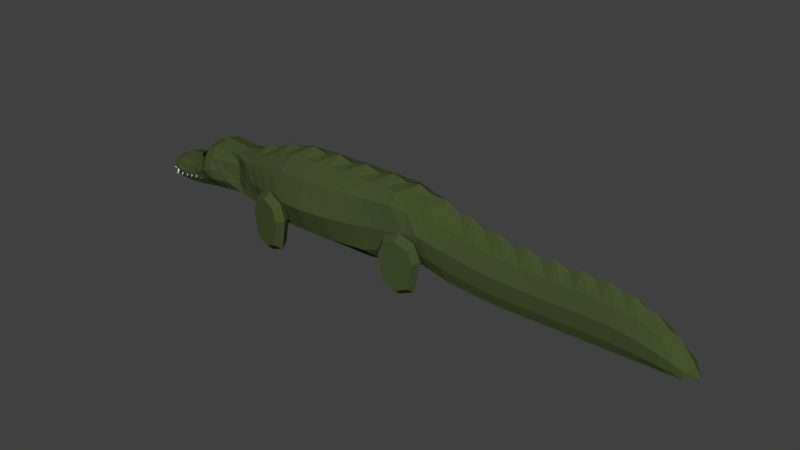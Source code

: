 # Source: Crocodile.blend  (saved by Blender 2.79.0; exported with 4.5.12 LTS)
import bpy
from mathutils import Matrix  # noqa: F401  (used for matrix-valued properties, if any)

bpy.ops.wm.read_factory_settings(use_empty=True)
scene = bpy.context.scene
scene.name = 'Scene'

# ---- collections
col_collection_1 = bpy.data.collections.new('Collection 1'); scene.collection.children.link(col_collection_1)

# ---- materials (node trees are filled in below, after node groups)
mat_crocodile = bpy.data.materials.new('Crocodile')
mat_crocodile.alpha_threshold = 0.0
mat_crocodile.use_transparent_shadow = False
mat_crocodile.diffuse_color = (0.05899, 0.08001, 0.02647, 1.0)
mat_crocodile.roughness = 0.5
mat_crocodile.specular_intensity = 0.0
mat_crocodile___eye = bpy.data.materials.new('Crocodile - Eye')
mat_crocodile___eye.alpha_threshold = 0.0
mat_crocodile___eye.use_transparent_shadow = False
mat_crocodile___eye.diffuse_color = (0.007193, 0.007193, 0.007193, 1.0)
mat_crocodile___eye.roughness = 0.5
mat_crocodile___eye.specular_intensity = 0.1

# ---- material node trees

# ---- world
world_world = bpy.data.worlds.new('World'); scene.world = world_world
world_world.color = (0.05088, 0.05088, 0.05088)
world_world.use_sun_shadow = False
world_world.sun_shadow_jitter_overblur = 0.0
world_world.cycles.sampling_method = 'MANUAL'

# ---- meshes
me_cone = bpy.data.meshes.new('Cone')
me_cone.from_pydata([(0.0, 1.0, -1.0), (0.1951, 0.9808, -1.0), (0.3827, 0.9239, -1.0), (0.5556, 0.8315, -1.0), (0.7071, 0.7071, -1.0), (0.8315, 0.5556, -1.0), (0.9239, 0.3827, -1.0), (0.9808, 0.1951, -1.0), (1.0, 7.55e-08, -1.0), (0.9808, -0.1951, -1.0), (0.9239, -0.3827, -1.0), (0.8315, -0.5556, -1.0), (0.7071, -0.7071, -1.0), (0.5556, -0.8315, -1.0), (0.3827, -0.9239, -1.0), (0.1951, -0.9808, -1.0), (-3.258e-07, -1.0, -1.0), (-0.1951, -0.9808, -1.0), (-0.3827, -0.9239, -1.0), (-0.5556, -0.8315, -1.0), (-0.7071, -0.7071, -1.0), (-0.8315, -0.5556, -1.0), (-0.9239, -0.3827, -1.0), (0.0, 0.0, 1.0), (-0.9808, -0.1951, -1.0), (-1.0, 9.656e-07, -1.0), (-0.9808, 0.1951, -1.0), (-0.9239, 0.3827, -1.0), (-0.8315, 0.5556, -1.0), (-0.7071, 0.7071, -1.0), (-0.5556, 0.8315, -1.0), (-0.3827, 0.9239, -1.0), (-0.1951, 0.9808, -1.0)], [], [(0, 23, 1), (1, 23, 2), (2, 23, 3), (3, 23, 4), (4, 23, 5), (5, 23, 6), (6, 23, 7), (7, 23, 8), (8, 23, 9), (9, 23, 10), (10, 23, 11), (11, 23, 12), (12, 23, 13), (13, 23, 14), (14, 23, 15), (15, 23, 16), (16, 23, 17), (17, 23, 18), (18, 23, 19), (19, 23, 20), (20, 23, 21), (21, 23, 22), (22, 23, 24), (24, 23, 25), (25, 23, 26), (26, 23, 27), (27, 23, 28), (28, 23, 29), (29, 23, 30), (30, 23, 31), (31, 23, 32), (32, 23, 0), (0, 1, 2, 3, 4, 5, 6, 7, 8, 9, 10, 11, 12, 13, 14, 15, 16, 17, 18, 19, 20, 21, 22, 24, 25, 26, 27, 28, 29, 30, 31, 32)])
me_cone.use_remesh_preserve_volume = False
me_cone.use_remesh_preserve_attributes = False
me_cone.use_mirror_vertex_groups = False
me_cone.update()
me_plane = bpy.data.meshes.new('Plane')
me_plane.from_pydata([(-1.0, -1.0, -0.3801), (1.0, -1.0, -0.3801), (-1.0, 1.0, -0.3801), (1.0, 1.0, -0.3801), (2.824, -0.8564, -0.3801), (2.824, 1.0, -0.3801), (4.485, -0.665, -0.3801), (4.485, 0.9054, -0.2476), (6.208, -0.8564, -0.3801), (1.0, 0.6929, -0.7006), (7.748, -0.9468, -0.3463), (2.824, 0.7288, -0.6326), (9.409, -1.0, -0.3285), (4.485, 0.5491, -0.4197), (11.01, -1.0, -0.3114), (7.748, 0.2807, -0.298), (12.57, -1.0, -0.3016), (9.409, 0.1774, -0.2827), (14.05, -1.0, -0.2949), (11.01, 0.129, -0.2679), (15.43, -1.0, -0.2887), (12.57, 0.1082, -0.2596), (16.64, -1.0, -0.2879), (14.05, 0.1082, -0.2537), (17.88, -1.0, -0.27), (15.43, 0.06664, -0.2484), (19.14, -1.0, -0.2748), (16.64, -0.03723, -0.2477), (6.208, 0.4487, -0.327), (-2.872, -1.0, -0.3801), (-2.872, 1.0, -0.3801), (-4.656, -0.9813, -0.3801), (-4.656, 0.9723, -0.3801), (-6.418, -0.8631, -0.3801), (-6.418, 0.7524, -0.3801), (-8.06, -0.742, -0.3801), (-8.06, 0.5019, -0.3801), (-9.073, -0.6656, -0.3801), (-9.073, 0.4255, -0.3801), (-9.762, -0.6846, -0.3801), (-9.762, 0.4446, -0.3801), (-10.43, -0.7223, -0.3801), (-10.43, 0.4823, -0.3801), (-10.88, -0.7407, -0.3801), (-10.88, 0.4784, -0.3801), (-11.45, -0.7757, -0.3801), (-11.45, 0.3724, -0.3801), (-12.04, -0.8268, -0.3801), (-12.04, 0.08957, -0.3801), (-12.77, -0.8608, -0.3801), (-12.77, -0.1806, -0.3801), (-13.51, -0.8812, -0.3801), (-13.51, -0.2789, -0.3801), (-14.29, -0.871, -0.3801), (-14.29, -0.3263, -0.3801), (-14.86, -0.7448, -0.3801), (-14.86, -0.497, -0.3801), (-1.0, -2.837e-08, -1.029), (1.0, -1.872e-08, -0.8084), (2.824, 0.07179, -0.6725), (4.485, 0.1444, -0.5918), (6.208, -0.04361, -0.516), (7.748, -0.1858, -0.4702), (9.409, -0.2724, -0.446), (11.01, -0.3047, -0.4228), (12.57, -0.3185, -0.4095), (14.05, -0.3185, -0.4003), (15.43, -0.3462, -0.3919), (16.64, -0.4155, -0.3909), (17.88, -0.5632, -0.3666), (19.14, -0.794, -0.2748), (-2.872, -3.114e-08, -1.093), (-4.656, -0.01385, -1.029), (-6.418, -0.05539, -0.8084), (-8.06, -0.12, -0.5749), (-9.073, -0.12, -0.3801), (-9.762, -0.12, -0.4959), (-10.43, -0.12, -0.5979), (-10.88, -0.1312, -0.6862), (-11.45, -0.2016, -0.6862), (-12.04, -0.3686, -0.5979), (-12.77, -0.5207, -0.4959), (-13.51, -0.5801, -0.4959), (-14.29, -0.5986, -0.4959), (-14.91, -0.6209, -0.3801), (-1.0, 0.6929, -0.8109), (-2.872, 0.6929, -0.8426), (-4.656, 0.6721, -0.8109), (-6.418, 0.5414, -0.7006), (-8.06, 0.3839, -0.5838), (-9.073, 0.1527, -0.3801), (-9.762, 0.1623, -0.502), (-10.43, 0.1811, -0.553), (-10.88, 0.1736, -0.5972), (-11.45, 0.08536, -0.5972), (-12.04, -0.1395, -0.489), (-12.77, -0.3507, -0.479), (-13.51, -0.4295, -0.479), (-14.29, -0.4625, -0.438), (-14.91, -0.559, -0.3801), (19.14, -0.691, -0.1374), (17.88, -0.2588, -0.2323), (-1.0, -0.6732, -0.81), (-2.872, -0.6732, -0.8418), (-4.656, -0.6801, -0.81), (-6.418, -0.6325, -0.6997), (-8.06, -0.5387, -0.5829), (-9.073, -0.3928, -0.3801), (-9.762, -0.4023, -0.5349), (-10.43, -0.4212, -0.5859), (-10.88, -0.4359, -0.6301), (-11.45, -0.4887, -0.5813), (-12.04, -0.5977, -0.5372), (-12.77, -0.6908, -0.4862), (-13.51, -0.7307, -0.4862), (-14.29, -0.7348, -0.438), (-14.91, -0.6829, -0.3801), (1.0, -0.6732, -0.6997), (2.824, -0.4842, -0.5544), (4.485, -0.3317, -0.5252), (6.208, -0.5215, -0.4873), (7.748, -0.6377, -0.444), (9.409, -0.7076, -0.4212), (11.01, -0.7238, -0.3992), (12.57, -0.7307, -0.3867), (14.05, -0.7307, -0.3781), (15.43, -0.7446, -0.3701), (16.64, -0.7792, -0.3691), (17.88, -0.853, -0.3462), (19.14, -0.897, -0.2748), (-1.0, -1.083, 3.642e-09), (1.0, -1.083, 3.642e-09), (-1.0, 1.094, 0.0), (1.0, 1.094, 0.0), (2.824, -0.9397, 3.642e-09), (2.824, 1.094, 0.0), (4.485, -0.7483, 3.642e-09), (4.485, 0.9993, 0.0), (6.208, -0.9397, 3.642e-09), (6.208, 0.7692, 0.0), (7.748, -1.03, 5.486e-09), (7.748, 0.5753, -4.061e-09), (9.409, -1.083, 6.302e-09), (9.409, 0.4553, -5.969e-09), (11.01, -1.083, 6.981e-09), (11.01, 0.3907, -7.642e-09), (12.57, -1.083, 6.718e-09), (12.57, 0.363, -9.216e-09), (14.05, -1.083, 7.675e-09), (14.05, 0.363, -9.318e-09), (15.43, -1.083, 4.87e-09), (15.43, 0.3076, -1.251e-08), (16.64, -1.083, 4.293e-09), (16.64, 0.1691, -1.174e-08), (17.88, -1.083, 1.155e-08), (17.88, -0.1263, -3.146e-09), (19.14, -1.083, 6.463e-09), (19.14, -0.588, -2.168e-09), (19.76, -1.0, 0.0), (-2.872, -1.083, 3.642e-09), (-2.872, 1.094, 0.0), (-4.656, -1.083, 3.642e-09), (-4.656, 1.066, 0.0), (-6.418, -0.9465, 3.642e-09), (-6.418, 0.8462, 0.0), (-8.06, -0.8253, 3.642e-09), (-8.06, 0.5958, 0.0), (-9.073, -0.7489, 3.642e-09), (-9.073, 0.5194, 0.0), (-9.762, -0.7679, 3.642e-09), (-9.762, 0.5384, 0.0), (-10.43, -0.8057, 3.642e-09), (-10.43, 0.5762, 0.0), (-10.88, -0.824, 3.642e-09), (-10.88, 0.5723, 0.0), (-11.45, -0.859, 3.642e-09), (-11.45, 0.4662, 0.0), (-12.04, -0.9101, 3.642e-09), (-12.04, 0.1834, 0.0), (-12.77, -0.9442, 3.642e-09), (-12.77, -0.08676, 0.0), (-13.51, -0.9646, 3.642e-09), (-13.51, -0.1851, 0.0), (-14.29, -0.9543, 3.642e-09), (-14.29, -0.2324, 0.0), (-15.04, -0.7448, 0.0), (-15.01, -0.4031, 0.0), (-1.0, -1.0, 0.3801), (1.0, -1.0, 0.3801), (-1.0, 1.0, 0.3801), (1.0, 1.0, 0.3801), (2.824, -0.8564, 0.3801), (2.824, 1.0, 0.3801), (4.485, -0.665, 0.3801), (4.485, 0.9054, 0.2476), (6.208, -0.8564, 0.3801), (1.0, 0.6929, 0.7006), (7.748, -0.9468, 0.3463), (2.824, 0.7288, 0.6326), (9.409, -1.0, 0.3285), (4.485, 0.5491, 0.4197), (11.01, -1.0, 0.3114), (7.748, 0.2807, 0.298), (12.57, -1.0, 0.3016), (9.409, 0.1774, 0.2827), (14.05, -1.0, 0.2949), (11.01, 0.129, 0.2679), (15.43, -1.0, 0.2887), (12.57, 0.1082, 0.2596), (16.64, -1.0, 0.2879), (14.05, 0.1082, 0.2537), (17.88, -1.0, 0.27), (15.43, 0.06664, 0.2484), (19.14, -1.0, 0.2748), (16.64, -0.03723, 0.2477), (6.208, 0.4487, 0.327), (-2.872, -1.0, 0.3801), (-2.872, 1.0, 0.3801), (-4.656, -0.9813, 0.3801), (-4.656, 0.9723, 0.3801), (-6.418, -0.8631, 0.3801), (-6.418, 0.7524, 0.3801), (-8.06, -0.742, 0.3801), (-8.06, 0.5019, 0.3801), (-9.073, -0.6656, 0.3801), (-9.073, 0.4255, 0.3801), (-9.762, -0.6846, 0.3801), (-9.762, 0.4446, 0.3801), (-10.43, -0.7223, 0.3801), (-10.43, 0.4823, 0.3801), (-10.88, -0.7407, 0.3801), (-10.88, 0.4784, 0.3801), (-11.45, -0.7757, 0.3801), (-11.45, 0.3724, 0.3801), (-12.04, -0.8268, 0.3801), (-12.04, 0.08957, 0.3801), (-12.77, -0.8608, 0.3801), (-12.77, -0.1806, 0.3801), (-13.51, -0.8812, 0.3801), (-13.51, -0.2789, 0.3801), (-14.29, -0.871, 0.3801), (-14.29, -0.3263, 0.3801), (-14.86, -0.7448, 0.3801), (-14.86, -0.497, 0.3801), (-15.15, -0.6209, 0.0), (-1.0, -2.837e-08, 1.029), (1.0, -1.872e-08, 0.8084), (2.824, 0.07179, 0.6725), (4.485, 0.1444, 0.5918), (6.208, -0.04361, 0.516), (7.748, -0.1858, 0.4702), (9.409, -0.2724, 0.446), (11.01, -0.3047, 0.4228), (12.57, -0.3185, 0.4095), (14.05, -0.3185, 0.4003), (15.43, -0.3462, 0.3919), (16.64, -0.4155, 0.3909), (17.88, -0.5632, 0.3666), (19.14, -0.794, 0.2748), (-2.872, -3.114e-08, 1.093), (-4.656, -0.01385, 1.029), (-6.418, -0.05539, 0.8084), (-8.06, -0.12, 0.5749), (-9.073, -0.12, 0.3801), (-9.762, -0.12, 0.4959), (-10.43, -0.12, 0.5979), (-10.88, -0.1312, 0.6862), (-11.45, -0.2016, 0.6862), (-12.04, -0.3686, 0.5979), (-12.77, -0.5207, 0.4959), (-13.51, -0.5801, 0.4959), (-14.29, -0.5986, 0.4959), (-14.91, -0.6209, 0.3801), (-15.12, -0.512, 0.0), (-1.0, 0.6929, 0.8109), (-2.872, 0.6929, 0.8426), (-4.656, 0.6721, 0.8109), (-6.418, 0.5414, 0.7006), (-8.06, 0.3839, 0.5838), (-9.073, 0.1527, 0.3801), (-9.762, 0.1623, 0.502), (-10.43, 0.1811, 0.553), (-10.88, 0.1736, 0.5972), (-11.45, 0.08536, 0.5972), (-12.04, -0.1395, 0.489), (-12.77, -0.3507, 0.479), (-13.51, -0.4295, 0.479), (-14.29, -0.4625, 0.438), (-14.91, -0.559, 0.3801), (19.14, -0.691, 0.1374), (17.88, -0.2588, 0.2323), (-15.12, -0.6829, 0.0), (-1.0, -0.6732, 0.81), (-2.872, -0.6732, 0.8418), (-4.656, -0.6801, 0.81), (-6.418, -0.6325, 0.6997), (-8.06, -0.5387, 0.5829), (-9.073, -0.3928, 0.3801), (-9.762, -0.4023, 0.5349), (-10.43, -0.4212, 0.5859), (-10.88, -0.4359, 0.6301), (-11.45, -0.4887, 0.5813), (-12.04, -0.5977, 0.5372), (-12.77, -0.6908, 0.4862), (-13.51, -0.7307, 0.4862), (-14.29, -0.7348, 0.438), (-14.91, -0.6829, 0.3801), (1.0, -0.6732, 0.6997), (2.824, -0.4842, 0.5544), (4.485, -0.3317, 0.5252), (6.208, -0.5215, 0.4873), (7.748, -0.6377, 0.444), (9.409, -0.7076, 0.4212), (11.01, -0.7238, 0.3992), (12.57, -0.7307, 0.3867), (14.05, -0.7307, 0.3781), (15.43, -0.7446, 0.3701), (16.64, -0.7792, 0.3691), (17.88, -0.853, 0.3462), (19.14, -0.897, 0.2748), (-14.71, -0.8876, 3.483e-09), (-7.239, 0.836, -5.027e-09), (-7.239, -0.8859, 3.642e-09), (-7.239, 0.6271, -0.3801), (-7.239, -0.8026, -0.3801), (-7.239, -0.08771, -0.6916), (-7.239, 0.4626, -0.6422), (-7.239, -0.5856, -0.6413), (-7.239, 0.6271, 0.3801), (-7.239, -0.8026, 0.3801), (-7.239, -0.08771, 0.6916), (-7.239, 0.4626, 0.6422), (-7.239, -0.5856, 0.6413), (-5.537, 1.071, -5.027e-09), (-5.537, -1.015, 3.642e-09), (-5.537, 0.8623, -0.3801), (-5.537, -0.9222, -0.3801), (-5.537, -0.03462, -0.9187), (-5.537, 0.6068, -0.7557), (-5.537, -0.6563, -0.7549), (-5.537, 0.8623, 0.3801), (-5.537, -0.9222, 0.3801), (-5.537, -0.03462, 0.9187), (-5.537, 0.6068, 0.7557), (-5.537, -0.6563, 0.7549), (-3.764, 1.195, -5.027e-09), (-3.764, -1.083, 3.642e-09), (-3.764, 0.9862, -0.3801), (-3.764, -0.9906, -0.3801), (-3.764, -0.006924, -1.061), (-3.764, 0.6825, -0.8267), (-3.764, -0.6767, -0.8259), (-3.764, 0.9862, 0.3801), (-3.764, -0.9906, 0.3801), (-3.764, -0.006924, 1.061), (-3.764, 0.6825, 0.8267), (-3.764, -0.6767, 0.8259), (-1.936, 1.209, -5.027e-09), (-1.936, -1.083, 3.642e-09), (-1.936, 1.0, -0.3801), (-1.936, -1.0, -0.3801), (-1.936, -2.975e-08, -1.061), (-1.936, 0.6929, -0.8267), (-1.936, -0.6732, -0.8259), (-1.936, 1.0, 0.3801), (-1.936, -1.0, 0.3801), (-1.936, -2.975e-08, 1.061), (-1.936, 0.6929, 0.8267), (-1.936, -0.6732, 0.8259), (0.0, -1.083, 3.642e-09), (0.0, 1.209, -5.027e-09), (0.0, -1.0, -0.3801), (0.0, 1.0, -0.3801), (0.0, -2.355e-08, -0.9187), (0.0, 0.6929, -0.7557), (0.0, -0.6732, -0.7549), (0.0, -1.0, 0.3801), (0.0, 1.0, 0.3801), (0.0, -2.355e-08, 0.9187), (0.0, 0.6929, 0.7557), (0.0, -0.6732, 0.7549), (1.912, 1.209, -5.027e-09), (1.912, -1.012, 3.642e-09), (1.912, 1.0, -0.3801), (1.912, -0.9282, -0.3801), (1.912, 0.0359, -0.7404), (1.912, 0.7109, -0.6666), (1.912, -0.5787, -0.627), (1.912, 1.0, 0.3801), (1.912, -0.9282, 0.3801), (1.912, 0.0359, 0.7404), (1.912, 0.7109, 0.6666), (1.912, -0.5787, 0.627), (3.655, 1.162, -5.027e-09), (3.655, -0.844, 3.642e-09), (3.655, 0.9527, -0.3138), (3.655, -0.7607, -0.3801), (3.655, 0.1081, -0.6321), (3.655, 0.639, -0.5261), (3.655, -0.408, -0.5398), (3.655, 0.9527, 0.3138), (3.655, -0.7607, 0.3801), (3.655, 0.1081, 0.6321), (3.655, 0.639, 0.5261), (3.655, -0.408, 0.5398), (5.347, -0.844, 3.642e-09), (5.347, -0.7607, -0.3801), (5.347, 0.8373, -0.1238), (5.347, 0.05041, -0.5539), (5.347, 0.4989, -0.3733), (5.347, -0.4266, -0.5062), (5.347, -0.7607, 0.3801), (5.347, 0.8373, 0.1238), (5.347, 0.05041, 0.5539), (5.347, 0.4989, 0.3733), (5.347, -0.4266, 0.5062), (6.978, -0.9849, 4.564e-09), (6.978, 0.7873, -7.057e-09), (6.978, -0.9016, -0.3632), (6.978, -0.1147, -0.4931), (6.978, 0.3647, -0.3125), (6.978, -0.5796, -0.4656), (6.978, -0.9016, 0.3632), (6.978, -0.1147, 0.4931), (6.978, 0.3647, 0.3125), (6.978, -0.5796, 0.4656), (8.579, -1.057, 5.894e-09), (8.579, 0.6303, -1.004e-08), (8.579, -0.9734, -0.3374), (8.579, -0.2291, -0.4581), (8.579, 0.2291, -0.2903), (8.579, -0.6727, -0.4326), (8.579, -0.9734, 0.3374), (8.579, -0.2291, 0.4581), (8.579, 0.2291, 0.2903), (8.579, -0.6727, 0.4326), (10.21, -1.083, 6.641e-09), (10.21, 0.538, -1.183e-08), (10.21, -1.0, -0.32), (10.21, -0.2885, -0.4344), (10.21, 0.1532, -0.2753), (10.21, -0.7157, -0.4102), (10.21, -1.0, 0.32), (10.21, -0.2885, 0.4344), (10.21, 0.1532, 0.2753), (10.21, -0.7157, 0.4102), (11.79, -1.083, 6.849e-09), (11.79, 0.4918, -1.346e-08), (11.79, -1.0, -0.3065), (11.79, -0.3116, -0.4161), (11.79, 0.1186, -0.2637), (11.79, -0.7272, -0.393), (11.79, -1.0, 0.3065), (11.79, -0.3116, 0.4161), (11.79, 0.1186, 0.2637), (11.79, -0.7272, 0.393), (13.31, -1.083, 7.196e-09), (13.31, 0.478, -1.429e-08), (13.31, -1.0, -0.2983), (13.31, -0.3185, -0.4049), (13.31, 0.1082, -0.2566), (13.31, -0.7307, -0.3824), (13.31, -1.0, 0.2983), (13.31, -0.3185, 0.4049), (13.31, 0.1082, 0.2566), (13.31, -0.7307, 0.3824), (14.74, -1.083, 6.272e-09), (14.74, 0.4503, -1.594e-08), (14.74, -1.0, -0.2918), (14.74, -0.3324, -0.3961), (14.74, 0.08741, -0.2511), (14.74, -0.7376, -0.3741), (14.74, -1.0, 0.2918), (14.74, -0.3324, 0.3961), (14.74, 0.08741, 0.2511), (14.74, -0.7376, 0.3741), (16.04, -1.083, 4.582e-09), (16.04, 0.3533, -1.715e-08), (16.04, -1.0, -0.2883), (16.04, -0.3808, -0.3914), (16.04, 0.01471, -0.2481), (16.04, -0.7619, -0.3696), (16.04, -1.0, 0.2883), (16.04, -0.3808, 0.3914), (16.04, 0.01471, 0.2481), (16.04, -0.7619, 0.3696), (17.26, -1.083, 7.923e-09), (17.26, 0.1364, -1.247e-08), (17.26, -1.0, -0.279), (17.26, -0.4893, -0.3787), (17.26, -0.148, -0.24), (17.26, -0.8161, -0.3576), (17.26, -1.0, 0.279), (17.26, -0.4893, 0.3787), (17.26, -0.148, 0.24), (17.26, -0.8161, 0.3576), (18.51, -1.083, 9.008e-09), (18.51, -0.2422, -7.684e-09), (18.51, -1.0, -0.2724), (18.51, -0.6786, -0.3207), (18.51, -0.4749, -0.1849), (18.51, -0.875, -0.3105), (18.51, -1.0, 0.2724), (18.51, -0.6786, 0.3207), (18.51, -0.4749, 0.1849), (18.51, -0.875, 0.3105), (5.354, 0.9983, -5.027e-09)], [], [(374, 9, 3, 372), (387, 384, 4, 118), (399, 396, 6, 119), (410, 406, 8, 120), (421, 418, 10, 121), (431, 428, 12, 122), (441, 438, 14, 123), (451, 448, 16, 124), (461, 458, 18, 125), (471, 468, 20, 126), (481, 478, 22, 127), (491, 488, 24, 128), (501, 498, 26, 129), (70, 129, 26, 158), (362, 359, 30, 86), (350, 347, 32, 87), (338, 335, 34, 88), (326, 323, 36, 89), (89, 36, 38, 90), (90, 38, 40, 91), (91, 40, 42, 92), (92, 42, 44, 93), (93, 44, 46, 94), (94, 46, 48, 95), (95, 48, 50, 96), (96, 50, 52, 97), (97, 52, 54, 98), (98, 54, 56, 99), (345, 162, 32, 347), (436, 144, 14, 438), (178, 180, 50, 48), (346, 159, 29, 348), (407, 409, 28, 139), (179, 177, 47, 49), (333, 164, 34, 335), (446, 146, 16, 448), (180, 182, 52, 50), (334, 161, 31, 336), (417, 420, 15, 141), (181, 179, 49, 51), (321, 166, 36, 323), (456, 148, 18, 458), (182, 184, 54, 52), (322, 163, 33, 324), (427, 430, 17, 143), (369, 131, 1, 371), (183, 181, 51, 53), (291, 185, 55, 116), (166, 168, 38, 36), (466, 150, 20, 468), (370, 132, 2, 372), (184, 186, 56, 54), (167, 165, 35, 37), (437, 440, 19, 145), (320, 183, 53), (381, 133, 3, 383), (168, 170, 40, 38), (476, 152, 22, 478), (382, 134, 4, 384), (169, 167, 37, 39), (447, 450, 21, 147), (393, 135, 5, 395), (170, 172, 42, 40), (486, 154, 24, 488), (394, 136, 6, 396), (171, 169, 39, 41), (457, 460, 23, 149), (405, 138, 8, 406), (172, 174, 44, 42), (496, 156, 26, 498), (506, 137, 7, 407), (173, 171, 41, 43), (467, 470, 25, 151), (156, 158, 26), (416, 140, 10, 418), (174, 176, 46, 44), (477, 480, 27, 153), (383, 386, 11, 5), (175, 173, 43, 45), (357, 160, 30, 359), (426, 142, 12, 428), (176, 178, 48, 46), (358, 130, 0, 360), (395, 398, 13, 7), (177, 175, 45, 47), (273, 244, 84, 99), (115, 83, 84, 116), (114, 82, 83, 115), (113, 81, 82, 114), (112, 80, 81, 113), (111, 79, 80, 112), (110, 78, 79, 111), (109, 77, 78, 110), (108, 76, 77, 109), (107, 75, 76, 108), (106, 74, 75, 107), (327, 325, 74, 106), (339, 337, 73, 105), (351, 349, 72, 104), (363, 361, 71, 103), (500, 499, 70, 100), (490, 489, 69, 101), (480, 479, 68, 27), (470, 469, 67, 25), (460, 459, 66, 23), (450, 449, 65, 21), (440, 439, 64, 19), (430, 429, 63, 17), (420, 419, 62, 15), (409, 408, 61, 28), (398, 397, 60, 13), (386, 385, 59, 11), (375, 117, 58, 373), (100, 70, 158), (487, 490, 101, 155), (497, 500, 100, 157), (186, 273, 99, 56), (83, 98, 99, 84), (82, 97, 98, 83), (81, 96, 97, 82), (80, 95, 96, 81), (79, 94, 95, 80), (78, 93, 94, 79), (77, 92, 93, 78), (76, 91, 92, 77), (75, 90, 91, 76), (74, 89, 90, 75), (325, 326, 89, 74), (337, 338, 88, 73), (349, 350, 87, 72), (361, 362, 86, 71), (373, 58, 9, 374), (371, 1, 117, 375), (360, 363, 103, 29), (348, 351, 104, 31), (336, 339, 105, 33), (324, 327, 106, 35), (35, 106, 107, 37), (37, 107, 108, 39), (39, 108, 109, 41), (41, 109, 110, 43), (43, 110, 111, 45), (45, 111, 112, 47), (47, 112, 113, 49), (49, 113, 114, 51), (51, 114, 115, 53), (53, 115, 116, 55), (244, 291, 116, 84), (499, 501, 129, 70), (489, 491, 128, 69), (479, 481, 127, 68), (469, 471, 126, 67), (459, 461, 125, 66), (449, 451, 124, 65), (439, 441, 123, 64), (429, 431, 122, 63), (419, 421, 121, 62), (408, 410, 120, 61), (397, 399, 119, 60), (385, 387, 118, 59), (379, 377, 190, 196), (392, 308, 191, 389), (404, 309, 193, 401), (415, 310, 195, 411), (425, 311, 197, 422), (435, 312, 199, 432), (445, 313, 201, 442), (455, 314, 203, 452), (465, 315, 205, 462), (475, 316, 207, 472), (485, 317, 209, 482), (495, 318, 211, 492), (505, 319, 213, 502), (258, 158, 213, 319), (367, 275, 217, 364), (355, 276, 219, 352), (343, 277, 221, 340), (331, 278, 223, 328), (278, 279, 225, 223), (279, 280, 227, 225), (280, 281, 229, 227), (281, 282, 231, 229), (282, 283, 233, 231), (283, 284, 235, 233), (284, 285, 237, 235), (285, 286, 239, 237), (286, 287, 241, 239), (287, 288, 243, 241), (345, 352, 219, 162), (436, 442, 201, 144), (178, 235, 237, 180), (346, 353, 216, 159), (412, 139, 215, 414), (179, 236, 234, 177), (333, 340, 221, 164), (446, 452, 203, 146), (180, 237, 239, 182), (334, 341, 218, 161), (417, 141, 202, 424), (181, 238, 236, 179), (321, 328, 223, 166), (456, 462, 205, 148), (182, 239, 241, 184), (322, 329, 220, 163), (427, 143, 204, 434), (369, 376, 188, 131), (183, 240, 238, 181), (291, 306, 242, 185), (166, 223, 225, 168), (466, 472, 207, 150), (370, 377, 189, 132), (184, 241, 243, 186), (167, 224, 222, 165), (437, 145, 206, 444), (240, 183, 320), (381, 388, 190, 133), (168, 225, 227, 170), (476, 482, 209, 152), (382, 389, 191, 134), (169, 226, 224, 167), (447, 147, 208, 454), (393, 400, 192, 135), (170, 227, 229, 172), (486, 492, 211, 154), (394, 401, 193, 136), (171, 228, 226, 169), (457, 149, 210, 464), (405, 411, 195, 138), (172, 229, 231, 174), (496, 502, 213, 156), (412, 194, 137, 506), (173, 230, 228, 171), (467, 151, 212, 474), (156, 213, 158), (416, 422, 197, 140), (174, 231, 233, 176), (477, 153, 214, 484), (388, 192, 198, 391), (175, 232, 230, 173), (357, 364, 217, 160), (426, 432, 199, 142), (176, 233, 235, 178), (358, 365, 187, 130), (400, 194, 200, 403), (177, 234, 232, 175), (273, 288, 272, 244), (305, 306, 272, 271), (304, 305, 271, 270), (303, 304, 270, 269), (302, 303, 269, 268), (301, 302, 268, 267), (300, 301, 267, 266), (299, 300, 266, 265), (298, 299, 265, 264), (297, 298, 264, 263), (296, 297, 263, 262), (332, 296, 262, 330), (344, 295, 261, 342), (356, 294, 260, 354), (368, 293, 259, 366), (504, 289, 258, 503), (494, 290, 257, 493), (484, 214, 256, 483), (474, 212, 255, 473), (464, 210, 254, 463), (454, 208, 253, 453), (444, 206, 252, 443), (434, 204, 251, 433), (424, 202, 250, 423), (414, 215, 249, 413), (403, 200, 248, 402), (391, 198, 247, 390), (380, 378, 246, 307), (158, 258, 289), (487, 155, 290, 494), (497, 157, 289, 504), (186, 243, 288, 273), (271, 272, 288, 287), (270, 271, 287, 286), (269, 270, 286, 285), (268, 269, 285, 284), (267, 268, 284, 283), (266, 267, 283, 282), (265, 266, 282, 281), (264, 265, 281, 280), (263, 264, 280, 279), (262, 263, 279, 278), (330, 262, 278, 331), (342, 261, 277, 343), (354, 260, 276, 355), (366, 259, 275, 367), (378, 379, 196, 246), (376, 380, 307, 188), (365, 216, 293, 368), (353, 218, 294, 356), (341, 220, 295, 344), (329, 222, 296, 332), (222, 224, 297, 296), (224, 226, 298, 297), (226, 228, 299, 298), (228, 230, 300, 299), (230, 232, 301, 300), (232, 234, 302, 301), (234, 236, 303, 302), (236, 238, 304, 303), (238, 240, 305, 304), (240, 242, 306, 305), (244, 272, 306, 291), (503, 258, 319, 505), (493, 257, 318, 495), (483, 256, 317, 485), (473, 255, 316, 475), (463, 254, 315, 465), (453, 253, 314, 455), (443, 252, 313, 445), (433, 251, 312, 435), (423, 250, 311, 425), (413, 249, 310, 415), (402, 248, 309, 404), (390, 247, 308, 392), (157, 100, 158), (157, 158, 289), (185, 242, 320), (242, 240, 320), (185, 320, 55), (55, 320, 53), (220, 329, 332, 295), (261, 330, 331, 277), (295, 332, 330, 261), (165, 222, 329, 322), (164, 221, 328, 321), (277, 331, 328, 221), (33, 105, 327, 324), (73, 88, 326, 325), (105, 73, 325, 327), (165, 322, 324, 35), (164, 321, 323, 34), (88, 34, 323, 326), (218, 341, 344, 294), (260, 342, 343, 276), (294, 344, 342, 260), (163, 220, 341, 334), (162, 219, 340, 333), (276, 343, 340, 219), (31, 104, 339, 336), (72, 87, 338, 337), (104, 72, 337, 339), (163, 334, 336, 33), (162, 333, 335, 32), (87, 32, 335, 338), (216, 353, 356, 293), (259, 354, 355, 275), (293, 356, 354, 259), (161, 218, 353, 346), (160, 217, 352, 345), (275, 355, 352, 217), (29, 103, 351, 348), (71, 86, 350, 349), (103, 71, 349, 351), (161, 346, 348, 31), (160, 345, 347, 30), (86, 30, 347, 350), (187, 365, 368, 292), (245, 366, 367, 274), (292, 368, 366, 245), (159, 216, 365, 358), (132, 189, 364, 357), (274, 367, 364, 189), (0, 102, 363, 360), (57, 85, 362, 361), (102, 57, 361, 363), (159, 358, 360, 29), (132, 357, 359, 2), (85, 2, 359, 362), (187, 292, 380, 376), (245, 274, 379, 378), (292, 245, 378, 380), (133, 190, 377, 370), (130, 187, 376, 369), (274, 189, 377, 379), (0, 371, 375, 102), (57, 373, 374, 85), (102, 375, 373, 57), (133, 370, 372, 3), (130, 369, 371, 0), (85, 374, 372, 2), (246, 390, 392, 307), (196, 391, 390, 246), (190, 388, 391, 196), (131, 188, 389, 382), (135, 192, 388, 381), (307, 392, 389, 188), (58, 117, 387, 385), (9, 58, 385, 386), (3, 9, 386, 383), (131, 382, 384, 1), (135, 381, 383, 5), (117, 1, 384, 387), (247, 402, 404, 308), (198, 403, 402, 247), (192, 400, 403, 198), (134, 191, 401, 394), (137, 194, 400, 393), (308, 404, 401, 191), (59, 118, 399, 397), (11, 59, 397, 398), (5, 11, 398, 395), (134, 394, 396, 4), (137, 393, 395, 7), (118, 4, 396, 399), (248, 413, 415, 309), (200, 414, 413, 248), (136, 193, 411, 405), (194, 412, 414, 200), (309, 415, 411, 193), (60, 119, 410, 408), (13, 60, 408, 409), (136, 405, 406, 6), (7, 13, 409, 407), (119, 6, 406, 410), (249, 423, 425, 310), (215, 424, 423, 249), (138, 195, 422, 416), (139, 417, 424, 215), (310, 425, 422, 195), (61, 120, 421, 419), (28, 61, 419, 420), (138, 416, 418, 8), (139, 28, 420, 417), (120, 8, 418, 421), (250, 433, 435, 311), (202, 434, 433, 250), (140, 197, 432, 426), (141, 427, 434, 202), (311, 435, 432, 197), (62, 121, 431, 429), (15, 62, 429, 430), (140, 426, 428, 10), (141, 15, 430, 427), (121, 10, 428, 431), (251, 443, 445, 312), (204, 444, 443, 251), (143, 437, 444, 204), (142, 199, 442, 436), (312, 445, 442, 199), (63, 122, 441, 439), (17, 63, 439, 440), (143, 17, 440, 437), (142, 436, 438, 12), (122, 12, 438, 441), (252, 453, 455, 313), (206, 454, 453, 252), (145, 447, 454, 206), (144, 201, 452, 446), (313, 455, 452, 201), (64, 123, 451, 449), (19, 64, 449, 450), (145, 19, 450, 447), (144, 446, 448, 14), (123, 14, 448, 451), (253, 463, 465, 314), (208, 464, 463, 253), (147, 457, 464, 208), (146, 203, 462, 456), (314, 465, 462, 203), (65, 124, 461, 459), (21, 65, 459, 460), (147, 21, 460, 457), (146, 456, 458, 16), (124, 16, 458, 461), (254, 473, 475, 315), (210, 474, 473, 254), (149, 467, 474, 210), (148, 205, 472, 466), (315, 475, 472, 205), (66, 125, 471, 469), (23, 66, 469, 470), (149, 23, 470, 467), (148, 466, 468, 18), (125, 18, 468, 471), (255, 483, 485, 316), (212, 484, 483, 255), (151, 477, 484, 212), (150, 207, 482, 476), (316, 485, 482, 207), (67, 126, 481, 479), (25, 67, 479, 480), (151, 25, 480, 477), (150, 476, 478, 20), (126, 20, 478, 481), (256, 493, 495, 317), (153, 487, 494, 214), (214, 494, 493, 256), (152, 209, 492, 486), (317, 495, 492, 209), (68, 127, 491, 489), (153, 27, 490, 487), (27, 68, 489, 490), (152, 486, 488, 22), (127, 22, 488, 491), (257, 503, 505, 318), (155, 497, 504, 290), (290, 504, 503, 257), (154, 211, 502, 496), (318, 505, 502, 211), (69, 128, 501, 499), (155, 101, 500, 497), (101, 69, 499, 500), (154, 496, 498, 24), (128, 24, 498, 501), (139, 412, 506), (139, 506, 407)])
me_plane.materials.append(mat_crocodile)
me_plane.use_remesh_preserve_volume = False
me_plane.use_remesh_preserve_attributes = False
me_plane.use_mirror_vertex_groups = False
me_plane.update()
me_circle_001 = bpy.data.meshes.new('Circle.001')
me_circle_001.from_pydata([(0.0, 1.0, 0.0), (-0.7071, 0.7071, 0.0), (-1.0, -4.371e-08, 0.0), (-0.7071, -1.424, 3.132e-08), (8.742e-08, -1.717, 3.132e-08), (0.7071, -1.424, 3.132e-08), (1.0, 1.192e-08, 0.0), (0.7071, 0.7071, 0.0), (1.49e-09, 0.7463, -0.3182), (-0.5657, 0.5119, -0.3182), (-0.8, -0.05375, -0.3182), (-0.5657, -1.193, -0.3182), (7.143e-08, -1.427, -0.3182), (0.5657, -1.193, -0.3182), (0.8, -0.05375, -0.3182), (0.5657, 0.5119, -0.3182), (1.49e-09, 0.7463, 0.3182), (-0.5657, 0.5119, 0.3182), (-0.8, -0.05375, 0.3182), (-0.5657, -1.193, 0.3182), (7.143e-08, -1.427, 0.3182), (0.5657, -1.193, 0.3182), (0.8, -0.05375, 0.3182), (0.5657, 0.5119, 0.3182)], [], [(0, 7, 15, 8), (6, 5, 13, 14), (4, 3, 11, 12), (2, 1, 9, 10), (7, 6, 14, 15), (5, 4, 12, 13), (3, 2, 10, 11), (1, 0, 8, 9), (9, 8, 15, 14, 13, 12, 11, 10), (7, 0, 16, 23), (5, 6, 22, 21), (3, 4, 20, 19), (1, 2, 18, 17), (6, 7, 23, 22), (4, 5, 21, 20), (2, 3, 19, 18), (0, 1, 17, 16), (17, 18, 19, 20, 21, 22, 23, 16)])
me_circle_001.materials.append(mat_crocodile)
me_circle_001.use_remesh_preserve_volume = False
me_circle_001.use_remesh_preserve_attributes = False
me_circle_001.use_mirror_vertex_groups = False
me_circle_001.update()
me_icosphere = bpy.data.meshes.new('Icosphere')
me_icosphere.from_pydata([(0.0, 0.0, -1.0), (0.7236, -0.5257, -0.4472), (-0.2764, -0.8506, -0.4472), (-0.8944, 0.0, -0.4472), (-0.2764, 0.8506, -0.4472), (0.7236, 0.5257, -0.4472), (0.2764, -0.8506, 0.4472), (-0.7236, -0.5257, 0.4472), (-0.7236, 0.5257, 0.4472), (0.2764, 0.8506, 0.4472), (0.8944, 0.0, 0.4472), (0.0, 0.0, 1.0), (-0.1625, -0.5, -0.8507), (0.4253, -0.309, -0.8507), (0.2629, -0.809, -0.5257), (0.8506, 0.0, -0.5257), (0.4253, 0.309, -0.8507), (-0.5257, 0.0, -0.8507), (-0.6882, -0.5, -0.5257), (-0.1625, 0.5, -0.8507), (-0.6882, 0.5, -0.5257), (0.2629, 0.809, -0.5257), (0.9511, -0.309, 0.0), (0.9511, 0.309, 0.0), (0.0, -1.0, 0.0), (0.5878, -0.809, 0.0), (-0.9511, -0.309, 0.0), (-0.5878, -0.809, 0.0), (-0.5878, 0.809, 0.0), (-0.9511, 0.309, 0.0), (0.5878, 0.809, 0.0), (0.0, 1.0, 0.0), (0.6882, -0.5, 0.5257), (-0.2629, -0.809, 0.5257), (-0.8506, 0.0, 0.5257), (-0.2629, 0.809, 0.5257), (0.6882, 0.5, 0.5257), (0.1625, -0.5, 0.8507), (0.5257, 0.0, 0.8507), (-0.4253, -0.309, 0.8507), (-0.4253, 0.309, 0.8507), (0.1625, 0.5, 0.8507)], [], [(0, 13, 12), (1, 13, 15), (0, 12, 17), (0, 17, 19), (0, 19, 16), (1, 15, 22), (2, 14, 24), (3, 18, 26), (4, 20, 28), (5, 21, 30), (1, 22, 25), (2, 24, 27), (3, 26, 29), (4, 28, 31), (5, 30, 23), (6, 32, 37), (7, 33, 39), (8, 34, 40), (9, 35, 41), (10, 36, 38), (38, 41, 11), (38, 36, 41), (36, 9, 41), (41, 40, 11), (41, 35, 40), (35, 8, 40), (40, 39, 11), (40, 34, 39), (34, 7, 39), (39, 37, 11), (39, 33, 37), (33, 6, 37), (37, 38, 11), (37, 32, 38), (32, 10, 38), (23, 36, 10), (23, 30, 36), (30, 9, 36), (31, 35, 9), (31, 28, 35), (28, 8, 35), (29, 34, 8), (29, 26, 34), (26, 7, 34), (27, 33, 7), (27, 24, 33), (24, 6, 33), (25, 32, 6), (25, 22, 32), (22, 10, 32), (30, 31, 9), (30, 21, 31), (21, 4, 31), (28, 29, 8), (28, 20, 29), (20, 3, 29), (26, 27, 7), (26, 18, 27), (18, 2, 27), (24, 25, 6), (24, 14, 25), (14, 1, 25), (22, 23, 10), (22, 15, 23), (15, 5, 23), (16, 21, 5), (16, 19, 21), (19, 4, 21), (19, 20, 4), (19, 17, 20), (17, 3, 20), (17, 18, 3), (17, 12, 18), (12, 2, 18), (15, 16, 5), (15, 13, 16), (13, 0, 16), (12, 14, 2), (12, 13, 14), (13, 1, 14)])
me_icosphere.materials.append(mat_crocodile___eye)
me_icosphere.use_remesh_preserve_volume = False
me_icosphere.use_remesh_preserve_attributes = False
me_icosphere.use_mirror_vertex_groups = False
me_icosphere.update()
me_icosphere_001 = bpy.data.meshes.new('Icosphere.001')
me_icosphere_001.from_pydata([(0.0, 0.0, -1.0), (0.7236, -0.5257, -0.4472), (-0.2764, -0.8506, -0.4472), (-0.8944, 0.0, -0.4472), (-0.2764, 0.8506, -0.4472), (0.7236, 0.5257, -0.4472), (0.2764, -0.8506, 0.4472), (-0.7236, -0.5257, 0.4472), (-0.7236, 0.5257, 0.4472), (0.2764, 0.8506, 0.4472), (0.8944, 0.0, 0.4472), (0.0, 0.0, 1.0), (-0.1625, -0.5, -0.8507), (0.4253, -0.309, -0.8507), (0.2629, -0.809, -0.5257), (0.8506, 0.0, -0.5257), (0.4253, 0.309, -0.8507), (-0.5257, 0.0, -0.8507), (-0.6882, -0.5, -0.5257), (-0.1625, 0.5, -0.8507), (-0.6882, 0.5, -0.5257), (0.2629, 0.809, -0.5257), (0.9511, -0.309, 0.0), (0.9511, 0.309, 0.0), (0.0, -1.0, 0.0), (0.5878, -0.809, 0.0), (-0.9511, -0.309, 0.0), (-0.5878, -0.809, 0.0), (-0.5878, 0.809, 0.0), (-0.9511, 0.309, 0.0), (0.5878, 0.809, 0.0), (0.0, 1.0, 0.0), (0.6882, -0.5, 0.5257), (-0.2629, -0.809, 0.5257), (-0.8506, 0.0, 0.5257), (-0.2629, 0.809, 0.5257), (0.6882, 0.5, 0.5257), (0.1625, -0.5, 0.8507), (0.5257, 0.0, 0.8507), (-0.4253, -0.309, 0.8507), (-0.4253, 0.309, 0.8507), (0.1625, 0.5, 0.8507)], [], [(0, 13, 12), (1, 13, 15), (0, 12, 17), (0, 17, 19), (0, 19, 16), (1, 15, 22), (2, 14, 24), (3, 18, 26), (4, 20, 28), (5, 21, 30), (1, 22, 25), (2, 24, 27), (3, 26, 29), (4, 28, 31), (5, 30, 23), (6, 32, 37), (7, 33, 39), (8, 34, 40), (9, 35, 41), (10, 36, 38), (38, 41, 11), (38, 36, 41), (36, 9, 41), (41, 40, 11), (41, 35, 40), (35, 8, 40), (40, 39, 11), (40, 34, 39), (34, 7, 39), (39, 37, 11), (39, 33, 37), (33, 6, 37), (37, 38, 11), (37, 32, 38), (32, 10, 38), (23, 36, 10), (23, 30, 36), (30, 9, 36), (31, 35, 9), (31, 28, 35), (28, 8, 35), (29, 34, 8), (29, 26, 34), (26, 7, 34), (27, 33, 7), (27, 24, 33), (24, 6, 33), (25, 32, 6), (25, 22, 32), (22, 10, 32), (30, 31, 9), (30, 21, 31), (21, 4, 31), (28, 29, 8), (28, 20, 29), (20, 3, 29), (26, 27, 7), (26, 18, 27), (18, 2, 27), (24, 25, 6), (24, 14, 25), (14, 1, 25), (22, 23, 10), (22, 15, 23), (15, 5, 23), (16, 21, 5), (16, 19, 21), (19, 4, 21), (19, 20, 4), (19, 17, 20), (17, 3, 20), (17, 18, 3), (17, 12, 18), (12, 2, 18), (15, 16, 5), (15, 13, 16), (13, 0, 16), (12, 14, 2), (12, 13, 14), (13, 1, 14)])
me_icosphere_001.materials.append(mat_crocodile___eye)
me_icosphere_001.use_remesh_preserve_volume = False
me_icosphere_001.use_remesh_preserve_attributes = False
me_icosphere_001.use_mirror_vertex_groups = False
me_icosphere_001.update()
me_circle_002 = bpy.data.meshes.new('Circle.002')
me_circle_002.from_pydata([(0.0, 1.0, 0.0), (-0.7071, 0.7071, 0.0), (-1.0, -4.371e-08, 0.0), (-0.7071, -1.424, 3.132e-08), (8.742e-08, -1.717, 3.132e-08), (0.7071, -1.424, 3.132e-08), (1.0, 1.192e-08, 0.0), (0.7071, 0.7071, 0.0), (1.49e-09, 0.7463, -0.3182), (-0.5657, 0.5119, -0.3182), (-0.8, -0.05375, -0.3182), (-0.5657, -1.193, -0.3182), (7.143e-08, -1.427, -0.3182), (0.5657, -1.193, -0.3182), (0.8, -0.05375, -0.3182), (0.5657, 0.5119, -0.3182), (1.49e-09, 0.7463, 0.3182), (-0.5657, 0.5119, 0.3182), (-0.8, -0.05375, 0.3182), (-0.5657, -1.193, 0.3182), (7.143e-08, -1.427, 0.3182), (0.5657, -1.193, 0.3182), (0.8, -0.05375, 0.3182), (0.5657, 0.5119, 0.3182)], [], [(0, 7, 15, 8), (6, 5, 13, 14), (4, 3, 11, 12), (2, 1, 9, 10), (7, 6, 14, 15), (5, 4, 12, 13), (3, 2, 10, 11), (1, 0, 8, 9), (9, 8, 15, 14, 13, 12, 11, 10), (7, 0, 16, 23), (5, 6, 22, 21), (3, 4, 20, 19), (1, 2, 18, 17), (6, 7, 23, 22), (4, 5, 21, 20), (2, 3, 19, 18), (0, 1, 17, 16), (17, 18, 19, 20, 21, 22, 23, 16)])
me_circle_002.materials.append(mat_crocodile)
me_circle_002.use_remesh_preserve_volume = False
me_circle_002.use_remesh_preserve_attributes = False
me_circle_002.use_mirror_vertex_groups = False
me_circle_002.update()
me_circle_004 = bpy.data.meshes.new('Circle.004')
me_circle_004.from_pydata([(0.0, 1.0, 0.0), (-0.7071, 0.7071, 0.0), (-1.0, -4.371e-08, 0.0), (-0.7071, -1.424, 3.132e-08), (8.742e-08, -1.717, 3.132e-08), (0.7071, -1.424, 3.132e-08), (1.0, 1.192e-08, 0.0), (0.7071, 0.7071, 0.0), (1.49e-09, 0.7463, -0.3182), (-0.5657, 0.5119, -0.3182), (-0.8, -0.05375, -0.3182), (-0.5657, -1.193, -0.3182), (7.143e-08, -1.427, -0.3182), (0.5657, -1.193, -0.3182), (0.8, -0.05375, -0.3182), (0.5657, 0.5119, -0.3182), (1.49e-09, 0.7463, 0.3182), (-0.5657, 0.5119, 0.3182), (-0.8, -0.05375, 0.3182), (-0.5657, -1.193, 0.3182), (7.143e-08, -1.427, 0.3182), (0.5657, -1.193, 0.3182), (0.8, -0.05375, 0.3182), (0.5657, 0.5119, 0.3182)], [], [(0, 7, 15, 8), (6, 5, 13, 14), (4, 3, 11, 12), (2, 1, 9, 10), (7, 6, 14, 15), (5, 4, 12, 13), (3, 2, 10, 11), (1, 0, 8, 9), (9, 8, 15, 14, 13, 12, 11, 10), (7, 0, 16, 23), (5, 6, 22, 21), (3, 4, 20, 19), (1, 2, 18, 17), (6, 7, 23, 22), (4, 5, 21, 20), (2, 3, 19, 18), (0, 1, 17, 16), (17, 18, 19, 20, 21, 22, 23, 16)])
me_circle_004.materials.append(mat_crocodile)
me_circle_004.use_remesh_preserve_volume = False
me_circle_004.use_remesh_preserve_attributes = False
me_circle_004.use_mirror_vertex_groups = False
me_circle_004.update()
me_circle_003 = bpy.data.meshes.new('Circle.003')
me_circle_003.from_pydata([(0.0, 1.0, 0.0), (-0.7071, 0.7071, 0.0), (-1.0, -4.371e-08, 0.0), (-0.7071, -1.424, 3.132e-08), (8.742e-08, -1.717, 3.132e-08), (0.7071, -1.424, 3.132e-08), (1.0, 1.192e-08, 0.0), (0.7071, 0.7071, 0.0), (1.49e-09, 0.7463, -0.3182), (-0.5657, 0.5119, -0.3182), (-0.8, -0.05375, -0.3182), (-0.5657, -1.193, -0.3182), (7.143e-08, -1.427, -0.3182), (0.5657, -1.193, -0.3182), (0.8, -0.05375, -0.3182), (0.5657, 0.5119, -0.3182), (1.49e-09, 0.7463, 0.3182), (-0.5657, 0.5119, 0.3182), (-0.8, -0.05375, 0.3182), (-0.5657, -1.193, 0.3182), (7.143e-08, -1.427, 0.3182), (0.5657, -1.193, 0.3182), (0.8, -0.05375, 0.3182), (0.5657, 0.5119, 0.3182)], [], [(0, 7, 15, 8), (6, 5, 13, 14), (4, 3, 11, 12), (2, 1, 9, 10), (7, 6, 14, 15), (5, 4, 12, 13), (3, 2, 10, 11), (1, 0, 8, 9), (9, 8, 15, 14, 13, 12, 11, 10), (7, 0, 16, 23), (5, 6, 22, 21), (3, 4, 20, 19), (1, 2, 18, 17), (6, 7, 23, 22), (4, 5, 21, 20), (2, 3, 19, 18), (0, 1, 17, 16), (17, 18, 19, 20, 21, 22, 23, 16)])
me_circle_003.materials.append(mat_crocodile)
me_circle_003.use_remesh_preserve_volume = False
me_circle_003.use_remesh_preserve_attributes = False
me_circle_003.use_mirror_vertex_groups = False
me_circle_003.update()
me_cone_001 = bpy.data.meshes.new('Cone.001')
me_cone_001.from_pydata([(0.0, 1.0, -1.0), (0.1951, 0.9808, -1.0), (0.3827, 0.9239, -1.0), (0.5556, 0.8315, -1.0), (0.7071, 0.7071, -1.0), (0.8315, 0.5556, -1.0), (0.9239, 0.3827, -1.0), (0.9808, 0.1951, -1.0), (1.0, 7.55e-08, -1.0), (0.9808, -0.1951, -1.0), (0.9239, -0.3827, -1.0), (0.8315, -0.5556, -1.0), (0.7071, -0.7071, -1.0), (0.5556, -0.8315, -1.0), (0.3827, -0.9239, -1.0), (0.1951, -0.9808, -1.0), (-3.258e-07, -1.0, -1.0), (-0.1951, -0.9808, -1.0), (-0.3827, -0.9239, -1.0), (-0.5556, -0.8315, -1.0), (-0.7071, -0.7071, -1.0), (-0.8315, -0.5556, -1.0), (-0.9239, -0.3827, -1.0), (0.0, 0.0, 1.0), (-0.9808, -0.1951, -1.0), (-1.0, 9.656e-07, -1.0), (-0.9808, 0.1951, -1.0), (-0.9239, 0.3827, -1.0), (-0.8315, 0.5556, -1.0), (-0.7071, 0.7071, -1.0), (-0.5556, 0.8315, -1.0), (-0.3827, 0.9239, -1.0), (-0.1951, 0.9808, -1.0)], [], [(0, 23, 1), (1, 23, 2), (2, 23, 3), (3, 23, 4), (4, 23, 5), (5, 23, 6), (6, 23, 7), (7, 23, 8), (8, 23, 9), (9, 23, 10), (10, 23, 11), (11, 23, 12), (12, 23, 13), (13, 23, 14), (14, 23, 15), (15, 23, 16), (16, 23, 17), (17, 23, 18), (18, 23, 19), (19, 23, 20), (20, 23, 21), (21, 23, 22), (22, 23, 24), (24, 23, 25), (25, 23, 26), (26, 23, 27), (27, 23, 28), (28, 23, 29), (29, 23, 30), (30, 23, 31), (31, 23, 32), (32, 23, 0), (0, 1, 2, 3, 4, 5, 6, 7, 8, 9, 10, 11, 12, 13, 14, 15, 16, 17, 18, 19, 20, 21, 22, 24, 25, 26, 27, 28, 29, 30, 31, 32)])
me_cone_001.use_remesh_preserve_volume = False
me_cone_001.use_remesh_preserve_attributes = False
me_cone_001.use_mirror_vertex_groups = False
me_cone_001.update()
me_cone_002 = bpy.data.meshes.new('Cone.002')
me_cone_002.from_pydata([(0.0, 1.0, -1.0), (0.1951, 0.9808, -1.0), (0.3827, 0.9239, -1.0), (0.5556, 0.8315, -1.0), (0.7071, 0.7071, -1.0), (0.8315, 0.5556, -1.0), (0.9239, 0.3827, -1.0), (0.9808, 0.1951, -1.0), (1.0, 7.55e-08, -1.0), (0.9808, -0.1951, -1.0), (0.9239, -0.3827, -1.0), (0.8315, -0.5556, -1.0), (0.7071, -0.7071, -1.0), (0.5556, -0.8315, -1.0), (0.3827, -0.9239, -1.0), (0.1951, -0.9808, -1.0), (-3.258e-07, -1.0, -1.0), (-0.1951, -0.9808, -1.0), (-0.3827, -0.9239, -1.0), (-0.5556, -0.8315, -1.0), (-0.7071, -0.7071, -1.0), (-0.8315, -0.5556, -1.0), (-0.9239, -0.3827, -1.0), (0.0, 0.0, 1.0), (-0.9808, -0.1951, -1.0), (-1.0, 9.656e-07, -1.0), (-0.9808, 0.1951, -1.0), (-0.9239, 0.3827, -1.0), (-0.8315, 0.5556, -1.0), (-0.7071, 0.7071, -1.0), (-0.5556, 0.8315, -1.0), (-0.3827, 0.9239, -1.0), (-0.1951, 0.9808, -1.0)], [], [(0, 23, 1), (1, 23, 2), (2, 23, 3), (3, 23, 4), (4, 23, 5), (5, 23, 6), (6, 23, 7), (7, 23, 8), (8, 23, 9), (9, 23, 10), (10, 23, 11), (11, 23, 12), (12, 23, 13), (13, 23, 14), (14, 23, 15), (15, 23, 16), (16, 23, 17), (17, 23, 18), (18, 23, 19), (19, 23, 20), (20, 23, 21), (21, 23, 22), (22, 23, 24), (24, 23, 25), (25, 23, 26), (26, 23, 27), (27, 23, 28), (28, 23, 29), (29, 23, 30), (30, 23, 31), (31, 23, 32), (32, 23, 0), (0, 1, 2, 3, 4, 5, 6, 7, 8, 9, 10, 11, 12, 13, 14, 15, 16, 17, 18, 19, 20, 21, 22, 24, 25, 26, 27, 28, 29, 30, 31, 32)])
me_cone_002.use_remesh_preserve_volume = False
me_cone_002.use_remesh_preserve_attributes = False
me_cone_002.use_mirror_vertex_groups = False
me_cone_002.update()
me_cone_005 = bpy.data.meshes.new('Cone.005')
me_cone_005.from_pydata([(0.0, 1.0, -1.0), (0.1951, 0.9808, -1.0), (0.3827, 0.9239, -1.0), (0.5556, 0.8315, -1.0), (0.7071, 0.7071, -1.0), (0.8315, 0.5556, -1.0), (0.9239, 0.3827, -1.0), (0.9808, 0.1951, -1.0), (1.0, 7.55e-08, -1.0), (0.9808, -0.1951, -1.0), (0.9239, -0.3827, -1.0), (0.8315, -0.5556, -1.0), (0.7071, -0.7071, -1.0), (0.5556, -0.8315, -1.0), (0.3827, -0.9239, -1.0), (0.1951, -0.9808, -1.0), (-3.258e-07, -1.0, -1.0), (-0.1951, -0.9808, -1.0), (-0.3827, -0.9239, -1.0), (-0.5556, -0.8315, -1.0), (-0.7071, -0.7071, -1.0), (-0.8315, -0.5556, -1.0), (-0.9239, -0.3827, -1.0), (0.0, 0.0, 1.0), (-0.9808, -0.1951, -1.0), (-1.0, 9.656e-07, -1.0), (-0.9808, 0.1951, -1.0), (-0.9239, 0.3827, -1.0), (-0.8315, 0.5556, -1.0), (-0.7071, 0.7071, -1.0), (-0.5556, 0.8315, -1.0), (-0.3827, 0.9239, -1.0), (-0.1951, 0.9808, -1.0)], [], [(0, 23, 1), (1, 23, 2), (2, 23, 3), (3, 23, 4), (4, 23, 5), (5, 23, 6), (6, 23, 7), (7, 23, 8), (8, 23, 9), (9, 23, 10), (10, 23, 11), (11, 23, 12), (12, 23, 13), (13, 23, 14), (14, 23, 15), (15, 23, 16), (16, 23, 17), (17, 23, 18), (18, 23, 19), (19, 23, 20), (20, 23, 21), (21, 23, 22), (22, 23, 24), (24, 23, 25), (25, 23, 26), (26, 23, 27), (27, 23, 28), (28, 23, 29), (29, 23, 30), (30, 23, 31), (31, 23, 32), (32, 23, 0), (0, 1, 2, 3, 4, 5, 6, 7, 8, 9, 10, 11, 12, 13, 14, 15, 16, 17, 18, 19, 20, 21, 22, 24, 25, 26, 27, 28, 29, 30, 31, 32)])
me_cone_005.use_remesh_preserve_volume = False
me_cone_005.use_remesh_preserve_attributes = False
me_cone_005.use_mirror_vertex_groups = False
me_cone_005.update()
me_cone_004 = bpy.data.meshes.new('Cone.004')
me_cone_004.from_pydata([(0.0, 1.0, -1.0), (0.1951, 0.9808, -1.0), (0.3827, 0.9239, -1.0), (0.5556, 0.8315, -1.0), (0.7071, 0.7071, -1.0), (0.8315, 0.5556, -1.0), (0.9239, 0.3827, -1.0), (0.9808, 0.1951, -1.0), (1.0, 7.55e-08, -1.0), (0.9808, -0.1951, -1.0), (0.9239, -0.3827, -1.0), (0.8315, -0.5556, -1.0), (0.7071, -0.7071, -1.0), (0.5556, -0.8315, -1.0), (0.3827, -0.9239, -1.0), (0.1951, -0.9808, -1.0), (-3.258e-07, -1.0, -1.0), (-0.1951, -0.9808, -1.0), (-0.3827, -0.9239, -1.0), (-0.5556, -0.8315, -1.0), (-0.7071, -0.7071, -1.0), (-0.8315, -0.5556, -1.0), (-0.9239, -0.3827, -1.0), (0.0, 0.0, 1.0), (-0.9808, -0.1951, -1.0), (-1.0, 9.656e-07, -1.0), (-0.9808, 0.1951, -1.0), (-0.9239, 0.3827, -1.0), (-0.8315, 0.5556, -1.0), (-0.7071, 0.7071, -1.0), (-0.5556, 0.8315, -1.0), (-0.3827, 0.9239, -1.0), (-0.1951, 0.9808, -1.0)], [], [(0, 23, 1), (1, 23, 2), (2, 23, 3), (3, 23, 4), (4, 23, 5), (5, 23, 6), (6, 23, 7), (7, 23, 8), (8, 23, 9), (9, 23, 10), (10, 23, 11), (11, 23, 12), (12, 23, 13), (13, 23, 14), (14, 23, 15), (15, 23, 16), (16, 23, 17), (17, 23, 18), (18, 23, 19), (19, 23, 20), (20, 23, 21), (21, 23, 22), (22, 23, 24), (24, 23, 25), (25, 23, 26), (26, 23, 27), (27, 23, 28), (28, 23, 29), (29, 23, 30), (30, 23, 31), (31, 23, 32), (32, 23, 0), (0, 1, 2, 3, 4, 5, 6, 7, 8, 9, 10, 11, 12, 13, 14, 15, 16, 17, 18, 19, 20, 21, 22, 24, 25, 26, 27, 28, 29, 30, 31, 32)])
me_cone_004.use_remesh_preserve_volume = False
me_cone_004.use_remesh_preserve_attributes = False
me_cone_004.use_mirror_vertex_groups = False
me_cone_004.update()
me_cone_003 = bpy.data.meshes.new('Cone.003')
me_cone_003.from_pydata([(0.0, 1.0, -1.0), (0.1951, 0.9808, -1.0), (0.3827, 0.9239, -1.0), (0.5556, 0.8315, -1.0), (0.7071, 0.7071, -1.0), (0.8315, 0.5556, -1.0), (0.9239, 0.3827, -1.0), (0.9808, 0.1951, -1.0), (1.0, 7.55e-08, -1.0), (0.9808, -0.1951, -1.0), (0.9239, -0.3827, -1.0), (0.8315, -0.5556, -1.0), (0.7071, -0.7071, -1.0), (0.5556, -0.8315, -1.0), (0.3827, -0.9239, -1.0), (0.1951, -0.9808, -1.0), (-3.258e-07, -1.0, -1.0), (-0.1951, -0.9808, -1.0), (-0.3827, -0.9239, -1.0), (-0.5556, -0.8315, -1.0), (-0.7071, -0.7071, -1.0), (-0.8315, -0.5556, -1.0), (-0.9239, -0.3827, -1.0), (0.0, 0.0, 1.0), (-0.9808, -0.1951, -1.0), (-1.0, 9.656e-07, -1.0), (-0.9808, 0.1951, -1.0), (-0.9239, 0.3827, -1.0), (-0.8315, 0.5556, -1.0), (-0.7071, 0.7071, -1.0), (-0.5556, 0.8315, -1.0), (-0.3827, 0.9239, -1.0), (-0.1951, 0.9808, -1.0)], [], [(0, 23, 1), (1, 23, 2), (2, 23, 3), (3, 23, 4), (4, 23, 5), (5, 23, 6), (6, 23, 7), (7, 23, 8), (8, 23, 9), (9, 23, 10), (10, 23, 11), (11, 23, 12), (12, 23, 13), (13, 23, 14), (14, 23, 15), (15, 23, 16), (16, 23, 17), (17, 23, 18), (18, 23, 19), (19, 23, 20), (20, 23, 21), (21, 23, 22), (22, 23, 24), (24, 23, 25), (25, 23, 26), (26, 23, 27), (27, 23, 28), (28, 23, 29), (29, 23, 30), (30, 23, 31), (31, 23, 32), (32, 23, 0), (0, 1, 2, 3, 4, 5, 6, 7, 8, 9, 10, 11, 12, 13, 14, 15, 16, 17, 18, 19, 20, 21, 22, 24, 25, 26, 27, 28, 29, 30, 31, 32)])
me_cone_003.use_remesh_preserve_volume = False
me_cone_003.use_remesh_preserve_attributes = False
me_cone_003.use_mirror_vertex_groups = False
me_cone_003.update()
me_cone_011 = bpy.data.meshes.new('Cone.011')
me_cone_011.from_pydata([(0.0, 1.0, -1.0), (0.1951, 0.9808, -1.0), (0.3827, 0.9239, -1.0), (0.5556, 0.8315, -1.0), (0.7071, 0.7071, -1.0), (0.8315, 0.5556, -1.0), (0.9239, 0.3827, -1.0), (0.9808, 0.1951, -1.0), (1.0, 7.55e-08, -1.0), (0.9808, -0.1951, -1.0), (0.9239, -0.3827, -1.0), (0.8315, -0.5556, -1.0), (0.7071, -0.7071, -1.0), (0.5556, -0.8315, -1.0), (0.3827, -0.9239, -1.0), (0.1951, -0.9808, -1.0), (-3.258e-07, -1.0, -1.0), (-0.1951, -0.9808, -1.0), (-0.3827, -0.9239, -1.0), (-0.5556, -0.8315, -1.0), (-0.7071, -0.7071, -1.0), (-0.8315, -0.5556, -1.0), (-0.9239, -0.3827, -1.0), (0.0, 0.0, 1.0), (-0.9808, -0.1951, -1.0), (-1.0, 9.656e-07, -1.0), (-0.9808, 0.1951, -1.0), (-0.9239, 0.3827, -1.0), (-0.8315, 0.5556, -1.0), (-0.7071, 0.7071, -1.0), (-0.5556, 0.8315, -1.0), (-0.3827, 0.9239, -1.0), (-0.1951, 0.9808, -1.0)], [], [(0, 23, 1), (1, 23, 2), (2, 23, 3), (3, 23, 4), (4, 23, 5), (5, 23, 6), (6, 23, 7), (7, 23, 8), (8, 23, 9), (9, 23, 10), (10, 23, 11), (11, 23, 12), (12, 23, 13), (13, 23, 14), (14, 23, 15), (15, 23, 16), (16, 23, 17), (17, 23, 18), (18, 23, 19), (19, 23, 20), (20, 23, 21), (21, 23, 22), (22, 23, 24), (24, 23, 25), (25, 23, 26), (26, 23, 27), (27, 23, 28), (28, 23, 29), (29, 23, 30), (30, 23, 31), (31, 23, 32), (32, 23, 0), (0, 1, 2, 3, 4, 5, 6, 7, 8, 9, 10, 11, 12, 13, 14, 15, 16, 17, 18, 19, 20, 21, 22, 24, 25, 26, 27, 28, 29, 30, 31, 32)])
me_cone_011.use_remesh_preserve_volume = False
me_cone_011.use_remesh_preserve_attributes = False
me_cone_011.use_mirror_vertex_groups = False
me_cone_011.update()
me_cone_010 = bpy.data.meshes.new('Cone.010')
me_cone_010.from_pydata([(0.0, 1.0, -1.0), (0.1951, 0.9808, -1.0), (0.3827, 0.9239, -1.0), (0.5556, 0.8315, -1.0), (0.7071, 0.7071, -1.0), (0.8315, 0.5556, -1.0), (0.9239, 0.3827, -1.0), (0.9808, 0.1951, -1.0), (1.0, 7.55e-08, -1.0), (0.9808, -0.1951, -1.0), (0.9239, -0.3827, -1.0), (0.8315, -0.5556, -1.0), (0.7071, -0.7071, -1.0), (0.5556, -0.8315, -1.0), (0.3827, -0.9239, -1.0), (0.1951, -0.9808, -1.0), (-3.258e-07, -1.0, -1.0), (-0.1951, -0.9808, -1.0), (-0.3827, -0.9239, -1.0), (-0.5556, -0.8315, -1.0), (-0.7071, -0.7071, -1.0), (-0.8315, -0.5556, -1.0), (-0.9239, -0.3827, -1.0), (0.0, 0.0, 1.0), (-0.9808, -0.1951, -1.0), (-1.0, 9.656e-07, -1.0), (-0.9808, 0.1951, -1.0), (-0.9239, 0.3827, -1.0), (-0.8315, 0.5556, -1.0), (-0.7071, 0.7071, -1.0), (-0.5556, 0.8315, -1.0), (-0.3827, 0.9239, -1.0), (-0.1951, 0.9808, -1.0)], [], [(0, 23, 1), (1, 23, 2), (2, 23, 3), (3, 23, 4), (4, 23, 5), (5, 23, 6), (6, 23, 7), (7, 23, 8), (8, 23, 9), (9, 23, 10), (10, 23, 11), (11, 23, 12), (12, 23, 13), (13, 23, 14), (14, 23, 15), (15, 23, 16), (16, 23, 17), (17, 23, 18), (18, 23, 19), (19, 23, 20), (20, 23, 21), (21, 23, 22), (22, 23, 24), (24, 23, 25), (25, 23, 26), (26, 23, 27), (27, 23, 28), (28, 23, 29), (29, 23, 30), (30, 23, 31), (31, 23, 32), (32, 23, 0), (0, 1, 2, 3, 4, 5, 6, 7, 8, 9, 10, 11, 12, 13, 14, 15, 16, 17, 18, 19, 20, 21, 22, 24, 25, 26, 27, 28, 29, 30, 31, 32)])
me_cone_010.use_remesh_preserve_volume = False
me_cone_010.use_remesh_preserve_attributes = False
me_cone_010.use_mirror_vertex_groups = False
me_cone_010.update()
me_cone_009 = bpy.data.meshes.new('Cone.009')
me_cone_009.from_pydata([(0.0, 1.0, -1.0), (0.1951, 0.9808, -1.0), (0.3827, 0.9239, -1.0), (0.5556, 0.8315, -1.0), (0.7071, 0.7071, -1.0), (0.8315, 0.5556, -1.0), (0.9239, 0.3827, -1.0), (0.9808, 0.1951, -1.0), (1.0, 7.55e-08, -1.0), (0.9808, -0.1951, -1.0), (0.9239, -0.3827, -1.0), (0.8315, -0.5556, -1.0), (0.7071, -0.7071, -1.0), (0.5556, -0.8315, -1.0), (0.3827, -0.9239, -1.0), (0.1951, -0.9808, -1.0), (-3.258e-07, -1.0, -1.0), (-0.1951, -0.9808, -1.0), (-0.3827, -0.9239, -1.0), (-0.5556, -0.8315, -1.0), (-0.7071, -0.7071, -1.0), (-0.8315, -0.5556, -1.0), (-0.9239, -0.3827, -1.0), (0.0, 0.0, 1.0), (-0.9808, -0.1951, -1.0), (-1.0, 9.656e-07, -1.0), (-0.9808, 0.1951, -1.0), (-0.9239, 0.3827, -1.0), (-0.8315, 0.5556, -1.0), (-0.7071, 0.7071, -1.0), (-0.5556, 0.8315, -1.0), (-0.3827, 0.9239, -1.0), (-0.1951, 0.9808, -1.0)], [], [(0, 23, 1), (1, 23, 2), (2, 23, 3), (3, 23, 4), (4, 23, 5), (5, 23, 6), (6, 23, 7), (7, 23, 8), (8, 23, 9), (9, 23, 10), (10, 23, 11), (11, 23, 12), (12, 23, 13), (13, 23, 14), (14, 23, 15), (15, 23, 16), (16, 23, 17), (17, 23, 18), (18, 23, 19), (19, 23, 20), (20, 23, 21), (21, 23, 22), (22, 23, 24), (24, 23, 25), (25, 23, 26), (26, 23, 27), (27, 23, 28), (28, 23, 29), (29, 23, 30), (30, 23, 31), (31, 23, 32), (32, 23, 0), (0, 1, 2, 3, 4, 5, 6, 7, 8, 9, 10, 11, 12, 13, 14, 15, 16, 17, 18, 19, 20, 21, 22, 24, 25, 26, 27, 28, 29, 30, 31, 32)])
me_cone_009.use_remesh_preserve_volume = False
me_cone_009.use_remesh_preserve_attributes = False
me_cone_009.use_mirror_vertex_groups = False
me_cone_009.update()
me_cone_008 = bpy.data.meshes.new('Cone.008')
me_cone_008.from_pydata([(0.0, 1.0, -1.0), (0.1951, 0.9808, -1.0), (0.3827, 0.9239, -1.0), (0.5556, 0.8315, -1.0), (0.7071, 0.7071, -1.0), (0.8315, 0.5556, -1.0), (0.9239, 0.3827, -1.0), (0.9808, 0.1951, -1.0), (1.0, 7.55e-08, -1.0), (0.9808, -0.1951, -1.0), (0.9239, -0.3827, -1.0), (0.8315, -0.5556, -1.0), (0.7071, -0.7071, -1.0), (0.5556, -0.8315, -1.0), (0.3827, -0.9239, -1.0), (0.1951, -0.9808, -1.0), (-3.258e-07, -1.0, -1.0), (-0.1951, -0.9808, -1.0), (-0.3827, -0.9239, -1.0), (-0.5556, -0.8315, -1.0), (-0.7071, -0.7071, -1.0), (-0.8315, -0.5556, -1.0), (-0.9239, -0.3827, -1.0), (0.0, 0.0, 1.0), (-0.9808, -0.1951, -1.0), (-1.0, 9.656e-07, -1.0), (-0.9808, 0.1951, -1.0), (-0.9239, 0.3827, -1.0), (-0.8315, 0.5556, -1.0), (-0.7071, 0.7071, -1.0), (-0.5556, 0.8315, -1.0), (-0.3827, 0.9239, -1.0), (-0.1951, 0.9808, -1.0)], [], [(0, 23, 1), (1, 23, 2), (2, 23, 3), (3, 23, 4), (4, 23, 5), (5, 23, 6), (6, 23, 7), (7, 23, 8), (8, 23, 9), (9, 23, 10), (10, 23, 11), (11, 23, 12), (12, 23, 13), (13, 23, 14), (14, 23, 15), (15, 23, 16), (16, 23, 17), (17, 23, 18), (18, 23, 19), (19, 23, 20), (20, 23, 21), (21, 23, 22), (22, 23, 24), (24, 23, 25), (25, 23, 26), (26, 23, 27), (27, 23, 28), (28, 23, 29), (29, 23, 30), (30, 23, 31), (31, 23, 32), (32, 23, 0), (0, 1, 2, 3, 4, 5, 6, 7, 8, 9, 10, 11, 12, 13, 14, 15, 16, 17, 18, 19, 20, 21, 22, 24, 25, 26, 27, 28, 29, 30, 31, 32)])
me_cone_008.use_remesh_preserve_volume = False
me_cone_008.use_remesh_preserve_attributes = False
me_cone_008.use_mirror_vertex_groups = False
me_cone_008.update()
me_cone_007 = bpy.data.meshes.new('Cone.007')
me_cone_007.from_pydata([(0.0, 1.0, -1.0), (0.1951, 0.9808, -1.0), (0.3827, 0.9239, -1.0), (0.5556, 0.8315, -1.0), (0.7071, 0.7071, -1.0), (0.8315, 0.5556, -1.0), (0.9239, 0.3827, -1.0), (0.9808, 0.1951, -1.0), (1.0, 7.55e-08, -1.0), (0.9808, -0.1951, -1.0), (0.9239, -0.3827, -1.0), (0.8315, -0.5556, -1.0), (0.7071, -0.7071, -1.0), (0.5556, -0.8315, -1.0), (0.3827, -0.9239, -1.0), (0.1951, -0.9808, -1.0), (-3.258e-07, -1.0, -1.0), (-0.1951, -0.9808, -1.0), (-0.3827, -0.9239, -1.0), (-0.5556, -0.8315, -1.0), (-0.7071, -0.7071, -1.0), (-0.8315, -0.5556, -1.0), (-0.9239, -0.3827, -1.0), (0.0, 0.0, 1.0), (-0.9808, -0.1951, -1.0), (-1.0, 9.656e-07, -1.0), (-0.9808, 0.1951, -1.0), (-0.9239, 0.3827, -1.0), (-0.8315, 0.5556, -1.0), (-0.7071, 0.7071, -1.0), (-0.5556, 0.8315, -1.0), (-0.3827, 0.9239, -1.0), (-0.1951, 0.9808, -1.0)], [], [(0, 23, 1), (1, 23, 2), (2, 23, 3), (3, 23, 4), (4, 23, 5), (5, 23, 6), (6, 23, 7), (7, 23, 8), (8, 23, 9), (9, 23, 10), (10, 23, 11), (11, 23, 12), (12, 23, 13), (13, 23, 14), (14, 23, 15), (15, 23, 16), (16, 23, 17), (17, 23, 18), (18, 23, 19), (19, 23, 20), (20, 23, 21), (21, 23, 22), (22, 23, 24), (24, 23, 25), (25, 23, 26), (26, 23, 27), (27, 23, 28), (28, 23, 29), (29, 23, 30), (30, 23, 31), (31, 23, 32), (32, 23, 0), (0, 1, 2, 3, 4, 5, 6, 7, 8, 9, 10, 11, 12, 13, 14, 15, 16, 17, 18, 19, 20, 21, 22, 24, 25, 26, 27, 28, 29, 30, 31, 32)])
me_cone_007.use_remesh_preserve_volume = False
me_cone_007.use_remesh_preserve_attributes = False
me_cone_007.use_mirror_vertex_groups = False
me_cone_007.update()
me_cone_006 = bpy.data.meshes.new('Cone.006')
me_cone_006.from_pydata([(0.0, 1.0, -1.0), (0.1951, 0.9808, -1.0), (0.3827, 0.9239, -1.0), (0.5556, 0.8315, -1.0), (0.7071, 0.7071, -1.0), (0.8315, 0.5556, -1.0), (0.9239, 0.3827, -1.0), (0.9808, 0.1951, -1.0), (1.0, 7.55e-08, -1.0), (0.9808, -0.1951, -1.0), (0.9239, -0.3827, -1.0), (0.8315, -0.5556, -1.0), (0.7071, -0.7071, -1.0), (0.5556, -0.8315, -1.0), (0.3827, -0.9239, -1.0), (0.1951, -0.9808, -1.0), (-3.258e-07, -1.0, -1.0), (-0.1951, -0.9808, -1.0), (-0.3827, -0.9239, -1.0), (-0.5556, -0.8315, -1.0), (-0.7071, -0.7071, -1.0), (-0.8315, -0.5556, -1.0), (-0.9239, -0.3827, -1.0), (0.0, 0.0, 1.0), (-0.9808, -0.1951, -1.0), (-1.0, 9.656e-07, -1.0), (-0.9808, 0.1951, -1.0), (-0.9239, 0.3827, -1.0), (-0.8315, 0.5556, -1.0), (-0.7071, 0.7071, -1.0), (-0.5556, 0.8315, -1.0), (-0.3827, 0.9239, -1.0), (-0.1951, 0.9808, -1.0)], [], [(0, 23, 1), (1, 23, 2), (2, 23, 3), (3, 23, 4), (4, 23, 5), (5, 23, 6), (6, 23, 7), (7, 23, 8), (8, 23, 9), (9, 23, 10), (10, 23, 11), (11, 23, 12), (12, 23, 13), (13, 23, 14), (14, 23, 15), (15, 23, 16), (16, 23, 17), (17, 23, 18), (18, 23, 19), (19, 23, 20), (20, 23, 21), (21, 23, 22), (22, 23, 24), (24, 23, 25), (25, 23, 26), (26, 23, 27), (27, 23, 28), (28, 23, 29), (29, 23, 30), (30, 23, 31), (31, 23, 32), (32, 23, 0), (0, 1, 2, 3, 4, 5, 6, 7, 8, 9, 10, 11, 12, 13, 14, 15, 16, 17, 18, 19, 20, 21, 22, 24, 25, 26, 27, 28, 29, 30, 31, 32)])
me_cone_006.use_remesh_preserve_volume = False
me_cone_006.use_remesh_preserve_attributes = False
me_cone_006.use_mirror_vertex_groups = False
me_cone_006.update()
me_cone_013 = bpy.data.meshes.new('Cone.013')
me_cone_013.from_pydata([(0.0, 1.0, -1.0), (0.1951, 0.9808, -1.0), (0.3827, 0.9239, -1.0), (0.5556, 0.8315, -1.0), (0.7071, 0.7071, -1.0), (0.8315, 0.5556, -1.0), (0.9239, 0.3827, -1.0), (0.9808, 0.1951, -1.0), (1.0, 7.55e-08, -1.0), (0.9808, -0.1951, -1.0), (0.9239, -0.3827, -1.0), (0.8315, -0.5556, -1.0), (0.7071, -0.7071, -1.0), (0.5556, -0.8315, -1.0), (0.3827, -0.9239, -1.0), (0.1951, -0.9808, -1.0), (-3.258e-07, -1.0, -1.0), (-0.1951, -0.9808, -1.0), (-0.3827, -0.9239, -1.0), (-0.5556, -0.8315, -1.0), (-0.7071, -0.7071, -1.0), (-0.8315, -0.5556, -1.0), (-0.9239, -0.3827, -1.0), (0.0, 0.0, 1.0), (-0.9808, -0.1951, -1.0), (-1.0, 9.656e-07, -1.0), (-0.9808, 0.1951, -1.0), (-0.9239, 0.3827, -1.0), (-0.8315, 0.5556, -1.0), (-0.7071, 0.7071, -1.0), (-0.5556, 0.8315, -1.0), (-0.3827, 0.9239, -1.0), (-0.1951, 0.9808, -1.0)], [], [(0, 23, 1), (1, 23, 2), (2, 23, 3), (3, 23, 4), (4, 23, 5), (5, 23, 6), (6, 23, 7), (7, 23, 8), (8, 23, 9), (9, 23, 10), (10, 23, 11), (11, 23, 12), (12, 23, 13), (13, 23, 14), (14, 23, 15), (15, 23, 16), (16, 23, 17), (17, 23, 18), (18, 23, 19), (19, 23, 20), (20, 23, 21), (21, 23, 22), (22, 23, 24), (24, 23, 25), (25, 23, 26), (26, 23, 27), (27, 23, 28), (28, 23, 29), (29, 23, 30), (30, 23, 31), (31, 23, 32), (32, 23, 0), (0, 1, 2, 3, 4, 5, 6, 7, 8, 9, 10, 11, 12, 13, 14, 15, 16, 17, 18, 19, 20, 21, 22, 24, 25, 26, 27, 28, 29, 30, 31, 32)])
me_cone_013.use_remesh_preserve_volume = False
me_cone_013.use_remesh_preserve_attributes = False
me_cone_013.use_mirror_vertex_groups = False
me_cone_013.update()
me_cone_012 = bpy.data.meshes.new('Cone.012')
me_cone_012.from_pydata([(0.0, 1.0, -1.0), (0.1951, 0.9808, -1.0), (0.3827, 0.9239, -1.0), (0.5556, 0.8315, -1.0), (0.7071, 0.7071, -1.0), (0.8315, 0.5556, -1.0), (0.9239, 0.3827, -1.0), (0.9808, 0.1951, -1.0), (1.0, 7.55e-08, -1.0), (0.9808, -0.1951, -1.0), (0.9239, -0.3827, -1.0), (0.8315, -0.5556, -1.0), (0.7071, -0.7071, -1.0), (0.5556, -0.8315, -1.0), (0.3827, -0.9239, -1.0), (0.1951, -0.9808, -1.0), (-3.258e-07, -1.0, -1.0), (-0.1951, -0.9808, -1.0), (-0.3827, -0.9239, -1.0), (-0.5556, -0.8315, -1.0), (-0.7071, -0.7071, -1.0), (-0.8315, -0.5556, -1.0), (-0.9239, -0.3827, -1.0), (0.0, 0.0, 1.0), (-0.9808, -0.1951, -1.0), (-1.0, 9.656e-07, -1.0), (-0.9808, 0.1951, -1.0), (-0.9239, 0.3827, -1.0), (-0.8315, 0.5556, -1.0), (-0.7071, 0.7071, -1.0), (-0.5556, 0.8315, -1.0), (-0.3827, 0.9239, -1.0), (-0.1951, 0.9808, -1.0)], [], [(0, 23, 1), (1, 23, 2), (2, 23, 3), (3, 23, 4), (4, 23, 5), (5, 23, 6), (6, 23, 7), (7, 23, 8), (8, 23, 9), (9, 23, 10), (10, 23, 11), (11, 23, 12), (12, 23, 13), (13, 23, 14), (14, 23, 15), (15, 23, 16), (16, 23, 17), (17, 23, 18), (18, 23, 19), (19, 23, 20), (20, 23, 21), (21, 23, 22), (22, 23, 24), (24, 23, 25), (25, 23, 26), (26, 23, 27), (27, 23, 28), (28, 23, 29), (29, 23, 30), (30, 23, 31), (31, 23, 32), (32, 23, 0), (0, 1, 2, 3, 4, 5, 6, 7, 8, 9, 10, 11, 12, 13, 14, 15, 16, 17, 18, 19, 20, 21, 22, 24, 25, 26, 27, 28, 29, 30, 31, 32)])
me_cone_012.use_remesh_preserve_volume = False
me_cone_012.use_remesh_preserve_attributes = False
me_cone_012.use_mirror_vertex_groups = False
me_cone_012.update()

# ---- objects
ob_cone = bpy.data.objects.new('Cone', me_cone)
ob_plane = bpy.data.objects.new('Plane', me_plane)
ob_circle = bpy.data.objects.new('Circle', me_circle_001)
ob_icosphere = bpy.data.objects.new('Icosphere', me_icosphere)
ob_icosphere_001 = bpy.data.objects.new('Icosphere.001', me_icosphere_001)
ob_circle_001 = bpy.data.objects.new('Circle.001', me_circle_002)
ob_circle_003 = bpy.data.objects.new('Circle.003', me_circle_004)
ob_circle_002 = bpy.data.objects.new('Circle.002', me_circle_003)
ob_cone_001 = bpy.data.objects.new('Cone.001', me_cone_001)
ob_cone_002 = bpy.data.objects.new('Cone.002', me_cone_002)
ob_cone_005 = bpy.data.objects.new('Cone.005', me_cone_005)
ob_cone_004 = bpy.data.objects.new('Cone.004', me_cone_004)
ob_cone_003 = bpy.data.objects.new('Cone.003', me_cone_003)
ob_cone_011 = bpy.data.objects.new('Cone.011', me_cone_011)
ob_cone_010 = bpy.data.objects.new('Cone.010', me_cone_010)
ob_cone_009 = bpy.data.objects.new('Cone.009', me_cone_009)
ob_cone_008 = bpy.data.objects.new('Cone.008', me_cone_008)
ob_cone_007 = bpy.data.objects.new('Cone.007', me_cone_007)
ob_cone_006 = bpy.data.objects.new('Cone.006', me_cone_006)
ob_cone_013 = bpy.data.objects.new('Cone.013', me_cone_013)
ob_cone_012 = bpy.data.objects.new('Cone.012', me_cone_012)

# ---- transforms, parenting, visibility, modifiers, constraints
ob_cone.location = (-4.222, -0.222, 0.3423)
ob_cone.rotation_euler = (2.443, -0.2716, -0.006179)
ob_cone.scale = (0.03921, 0.03712, 0.08555)
ob_cone.lineart.crease_threshold = 0.0
ob_plane.location = (-1.066, 0.0, 0.6485)
ob_plane.rotation_euler = (1.571, -0.0, 0.0)
ob_plane.scale = (0.2398, 0.5262, 0.5262)
ob_plane.lineart.crease_threshold = 0.0
ob_circle.parent = ob_plane
ob_circle.matrix_parent_inverse = Matrix(((4.171, 0.0, 0.0, 4.447), (-1.192e-07, -8.306e-08, 1.9, -1.232), (0.0, -1.9, -8.306e-08, 5.387e-08), (0.0, 0.0, 0.0, 1.0)))
ob_circle.location = (-2.218, -0.6, 0.4534)
ob_circle.rotation_euler = (1.571, -0.0, -0.1745)
ob_circle.scale = (0.3143, 0.3143, 0.3143)
ob_circle.lineart.crease_threshold = 0.0
ob_icosphere.parent = ob_plane
ob_icosphere.matrix_parent_inverse = Matrix(((4.171, 0.0, 0.0, 4.447), (-1.192e-07, -8.306e-08, 1.9, -1.232), (0.0, -1.9, -8.306e-08, 5.387e-08), (0.0, 0.0, 0.0, 1.0)))
ob_icosphere.location = (-3.888, -0.23, 0.7054)
ob_icosphere.scale = (0.04858, 0.04858, 0.04858)
ob_icosphere.lineart.crease_threshold = 0.0
ob_icosphere_001.parent = ob_plane
ob_icosphere_001.matrix_parent_inverse = Matrix(((4.171, 0.0, 0.0, 4.447), (-1.192e-07, -8.306e-08, 1.9, -1.232), (0.0, -1.9, -8.306e-08, 5.387e-08), (0.0, 0.0, 0.0, 1.0)))
ob_icosphere_001.location = (-3.888, 0.23, 0.7054)
ob_icosphere_001.scale = (0.04858, 0.04858, 0.04858)
ob_icosphere_001.lineart.crease_threshold = 0.0
ob_circle_001.parent = ob_plane
ob_circle_001.matrix_parent_inverse = Matrix(((4.171, 0.0, 0.0, 4.447), (-1.192e-07, -8.306e-08, 1.9, -1.232), (0.0, -1.9, -8.306e-08, 5.387e-08), (0.0, 0.0, 0.0, 1.0)))
ob_circle_001.location = (-0.1821, -0.42, 0.4534)
ob_circle_001.rotation_euler = (1.571, -0.0, 0.1047)
ob_circle_001.scale = (0.3143, 0.3143, 0.3143)
ob_circle_001.lineart.crease_threshold = 0.0
ob_circle_003.parent = ob_plane
ob_circle_003.matrix_parent_inverse = Matrix(((4.171, 0.0, 0.0, 4.447), (-1.192e-07, -8.306e-08, 1.9, -1.232), (0.0, -1.9, -8.306e-08, 5.387e-08), (0.0, 0.0, 0.0, 1.0)))
ob_circle_003.location = (-2.218, 0.6, 0.4534)
ob_circle_003.rotation_euler = (1.571, -0.0, 0.1745)
ob_circle_003.scale = (0.3143, 0.3143, 0.3143)
ob_circle_003.lineart.crease_threshold = 0.0
ob_circle_002.parent = ob_plane
ob_circle_002.matrix_parent_inverse = Matrix(((4.171, 0.0, 0.0, 4.447), (-1.192e-07, -8.306e-08, 1.9, -1.232), (0.0, -1.9, -8.306e-08, 5.387e-08), (0.0, 0.0, 0.0, 1.0)))
ob_circle_002.location = (-0.1821, 0.42, 0.4534)
ob_circle_002.rotation_euler = (1.571, -0.0, -0.1047)
ob_circle_002.scale = (0.3143, 0.3143, 0.3143)
ob_circle_002.lineart.crease_threshold = 0.0
ob_cone_001.location = (-4.11, -0.2265, 0.3624)
ob_cone_001.rotation_euler = (2.443, -0.2716, -0.006179)
ob_cone_001.scale = (0.03921, 0.03712, 0.08555)
ob_cone_001.lineart.crease_threshold = 0.0
ob_cone_002.location = (-3.997, -0.231, 0.3825)
ob_cone_002.rotation_euler = (2.443, -0.2716, -0.006179)
ob_cone_002.scale = (0.03921, 0.03712, 0.08555)
ob_cone_002.lineart.crease_threshold = 0.0
ob_cone_005.location = (-4.222, 0.222, 0.3423)
ob_cone_005.rotation_euler = (3.84, -0.2716, 0.006179)
ob_cone_005.scale = (0.03921, 0.03712, 0.08555)
ob_cone_005.lineart.crease_threshold = 0.0
ob_cone_004.location = (-4.11, 0.2265, 0.3624)
ob_cone_004.rotation_euler = (3.84, -0.2716, 0.006179)
ob_cone_004.scale = (0.03921, 0.03712, 0.08555)
ob_cone_004.lineart.crease_threshold = 0.0
ob_cone_003.location = (-3.997, 0.231, 0.3825)
ob_cone_003.rotation_euler = (3.84, -0.2716, 0.006179)
ob_cone_003.scale = (0.03921, 0.03712, 0.08555)
ob_cone_003.lineart.crease_threshold = 0.0
ob_cone_011.location = (-4.552, -0.2089, 0.2834)
ob_cone_011.rotation_euler = (2.443, -0.2716, -0.006179)
ob_cone_011.scale = (0.03921, 0.03712, 0.08555)
ob_cone_011.lineart.crease_threshold = 0.0
ob_cone_010.location = (-4.439, -0.2134, 0.3035)
ob_cone_010.rotation_euler = (2.443, -0.2716, -0.006179)
ob_cone_010.scale = (0.03921, 0.03712, 0.08555)
ob_cone_010.lineart.crease_threshold = 0.0
ob_cone_009.location = (-4.326, -0.2179, 0.3237)
ob_cone_009.rotation_euler = (2.443, -0.2716, -0.006179)
ob_cone_009.scale = (0.03921, 0.03712, 0.08555)
ob_cone_009.lineart.crease_threshold = 0.0
ob_cone_008.location = (-4.326, 0.2179, 0.3237)
ob_cone_008.rotation_euler = (3.84, -0.2716, 0.006179)
ob_cone_008.scale = (0.03921, 0.03712, 0.08555)
ob_cone_008.lineart.crease_threshold = 0.0
ob_cone_007.location = (-4.439, 0.2134, 0.3035)
ob_cone_007.rotation_euler = (3.84, -0.2716, 0.006179)
ob_cone_007.scale = (0.03921, 0.03712, 0.08555)
ob_cone_007.lineart.crease_threshold = 0.0
ob_cone_006.location = (-4.552, 0.2089, 0.2834)
ob_cone_006.rotation_euler = (3.84, -0.2716, 0.006179)
ob_cone_006.scale = (0.03921, 0.03712, 0.08555)
ob_cone_006.lineart.crease_threshold = 0.0
ob_cone_013.location = (-4.608, 0.1892, 0.2788)
ob_cone_013.rotation_euler = (4.218, 2.852, 0.8199)
ob_cone_013.scale = (0.04017, 0.02695, 0.05377)
ob_cone_013.lineart.crease_threshold = 0.0
ob_cone_012.location = (-4.608, -0.1892, 0.2788)
ob_cone_012.rotation_euler = (2.066, 2.852, -0.8199)
ob_cone_012.scale = (0.04017, 0.02695, 0.05377)
ob_cone_012.lineart.crease_threshold = 0.0

# ---- collection membership
col_collection_1.objects.link(ob_cone)
col_collection_1.objects.link(ob_plane)
col_collection_1.objects.link(ob_circle)
col_collection_1.objects.link(ob_icosphere)
col_collection_1.objects.link(ob_icosphere_001)
col_collection_1.objects.link(ob_circle_001)
col_collection_1.objects.link(ob_circle_003)
col_collection_1.objects.link(ob_circle_002)
col_collection_1.objects.link(ob_cone_001)
col_collection_1.objects.link(ob_cone_002)
col_collection_1.objects.link(ob_cone_005)
col_collection_1.objects.link(ob_cone_004)
col_collection_1.objects.link(ob_cone_003)
col_collection_1.objects.link(ob_cone_011)
col_collection_1.objects.link(ob_cone_010)
col_collection_1.objects.link(ob_cone_009)
col_collection_1.objects.link(ob_cone_008)
col_collection_1.objects.link(ob_cone_007)
col_collection_1.objects.link(ob_cone_006)
col_collection_1.objects.link(ob_cone_013)
col_collection_1.objects.link(ob_cone_012)

# ---- scene / render settings (as saved in the file)
scene.frame_start = 1; scene.frame_end = 250; scene.frame_set(1)
scene.render.engine = 'BLENDER_EEVEE_NEXT'
scene.render.resolution_percentage = 50
scene.render.dither_intensity = 0.0
scene.cycles.use_denoising = False
scene.cycles.samples = 128
scene.cycles.sampling_pattern = 'TABULATED_SOBOL'
scene.cycles.use_adaptive_sampling = False
scene.cycles.use_light_tree = False
scene.cycles.blur_glossy = 0.0
scene.cycles.sample_clamp_indirect = 0.0
scene.view_settings.view_transform = 'Standard'
bpy.context.view_layer.update()

# ---- added for rendering (the .blend has no active camera and no usable light): camera, sun
cam_auto = bpy.data.cameras.new('AutoCamera')
cam_auto.lens = 50.0
cam_auto.sensor_width = 36.0
cam_auto.clip_end = 1000.0
ob_auto_camera = bpy.data.objects.new('AutoCamera', cam_auto)
scene.collection.objects.link(ob_auto_camera)
ob_auto_camera.location = (7.45837, -9.56639, 6.9769)
ob_auto_camera.rotation_euler = (1.09748, -7.21219e-08, 0.694738)
scene.camera = ob_auto_camera
light_auto_sun = bpy.data.lights.new('AutoSun', 'SUN')
light_auto_sun.energy = 3.0
light_auto_sun.angle = 0.0523599
ob_auto_sun = bpy.data.objects.new('AutoSun', light_auto_sun)
scene.collection.objects.link(ob_auto_sun)
ob_auto_sun.rotation_euler = (0.872665, 0.174533, 0.523599)
bpy.context.view_layer.update()
